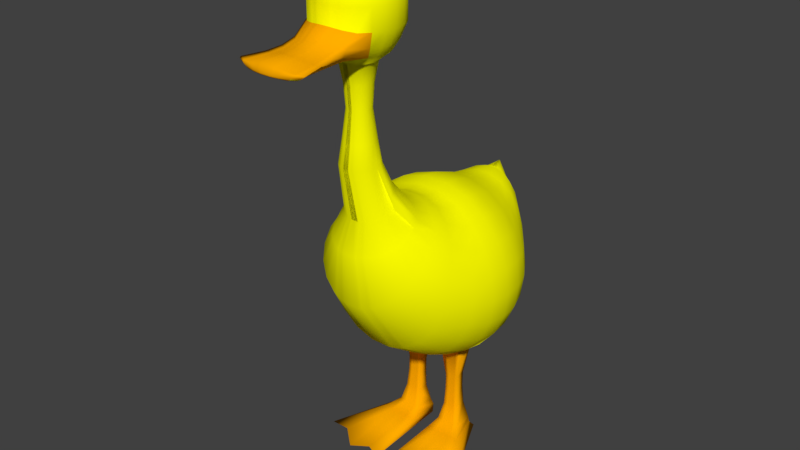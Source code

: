 # Source: duck.blend  (saved by Blender 2.77.0; exported with 4.5.12 LTS)
import bpy
from mathutils import Matrix  # noqa: F401  (used for matrix-valued properties, if any)

bpy.ops.wm.read_factory_settings(use_empty=True)
scene = bpy.context.scene
scene.name = 'Scene'

# ---- collections
col_collection_1 = bpy.data.collections.new('Collection 1'); scene.collection.children.link(col_collection_1)

# ---- materials (node trees are filled in below, after node groups)
mat_material_001 = bpy.data.materials.new('Material.001')
mat_material_001.alpha_threshold = 0.0
mat_material_001.use_transparent_shadow = False
mat_material_001.diffuse_color = (1.0, 0.9974, 0.0, 1.0)
mat_material_001.roughness = 0.5
mat_material_001.specular_intensity = 0.0
mat_material_002 = bpy.data.materials.new('Material.002')
mat_material_002.alpha_threshold = 0.0
mat_material_002.use_transparent_shadow = False
mat_material_002.diffuse_color = (1.0, 0.4115, 0.0, 1.0)
mat_material_002.roughness = 0.5
mat_material_002.specular_intensity = 0.0

# ---- material node trees

# ---- world
world_world = bpy.data.worlds.new('World'); scene.world = world_world
world_world.color = (0.05088, 0.05088, 0.05088)
world_world.use_sun_shadow = False
world_world.sun_shadow_jitter_overblur = 0.0
world_world.cycles.sampling_method = 'MANUAL'

# ---- meshes
me_sphere = bpy.data.meshes.new('Sphere')
me_sphere.from_pydata([(-0.02737, 0.9542, 0.7123), (0.04014, -0.7054, 1.209), (0.05337, -0.4688, 0.9271), (0.07669, -0.341, 0.9008), (0.09616, -0.2552, 0.8694), (0.1108, -0.1732, 0.8512), (0.1199, -0.08028, 0.8641), (0.123, 0.03543, 0.8982), (0.1199, 0.2051, 0.8793), (0.1108, 0.4152, 0.8084), (0.09616, 0.6133, 0.733), (0.07669, 0.7725, 0.7195), (0.05337, 0.885, 0.7321), (0.02737, 0.9542, 0.7123), (0.1172, -0.7264, 1.2), (0.1558, -0.4962, 0.9147), (0.2238, -0.3784, 0.8774), (0.2807, -0.2981, 0.8335), (0.3235, -0.2133, 0.8044), (0.35, -0.1092, 0.8094), (0.359, 0.02292, 0.8355), (0.35, 0.2007, 0.809), (0.3235, 0.4048, 0.7459), (0.2807, 0.5995, 0.6788), (0.2238, 0.7617, 0.6763), (0.1558, 0.8801, 0.702), (0.07989, 0.9534, 0.6969), (0.1847, -0.7667, 1.184), (0.2456, -0.5487, 0.8908), (0.3529, -0.4494, 0.8308), (0.4425, -0.3752, 0.7577), (0.5099, -0.2774, 0.702), (0.5518, -0.1474, 0.6915), (0.566, 0.01082, 0.7029), (0.5518, 0.1982, 0.6749), (0.5099, 0.3906, 0.6261), (0.4425, 0.5785, 0.5749), (0.3529, 0.7438, 0.5934), (0.2456, 0.8714, 0.6443), (0.1259, 0.9518, 0.6673), (3.315e-07, 1.044, 0.7487), (0.2373, -0.8231, 1.162), (0.3155, -0.6221, 0.8572), (0.4533, -0.5464, 0.762), (0.5684, -0.4699, 0.639), (0.655, -0.3398, 0.5427), (0.7088, -0.1753, 0.51), (0.727, 0.005988, 0.5105), (0.7088, 0.1982, 0.4932), (0.655, 0.3814, 0.4586), (0.5684, 0.5585, 0.4295), (0.4533, 0.7237, 0.4775), (0.3155, 0.8604, 0.5636), (0.1618, 0.9496, 0.6259), (0.2706, -0.891, 1.135), (0.3598, -0.7103, 0.8166), (0.517, -0.6591, 0.6727), (0.6483, -0.5604, 0.4771), (0.7471, -0.3823, 0.3346), (0.8084, -0.1893, 0.2861), (0.8292, 0.005856, 0.2811), (0.8084, 0.1982, 0.275), (0.7471, 0.3808, 0.257), (0.6483, 0.5464, 0.2546), (0.517, 0.7055, 0.338), (0.3598, 0.8485, 0.4666), (0.1845, 0.9471, 0.5761), (0.2438, -0.8281, 0.9934), (0.375, -0.8063, 0.7722), (0.5388, -0.7758, 0.5669), (0.6757, -0.628, 0.2809), (0.7787, -0.4094, 0.1023), (0.8426, -0.1898, 0.04487), (0.8642, 0.005856, 0.03764), (0.8426, 0.1982, 0.03764), (0.7787, 0.3808, 0.03764), (0.6757, 0.5447, 0.06421), (0.5388, 0.692, 0.1862), (0.375, 0.8372, 0.3609), (0.1923, 0.9444, 0.5219), (0.2339, -0.8919, 0.9681), (0.3598, -0.9021, 0.7275), (0.517, -0.8846, 0.4511), (0.6483, -0.6722, 0.07231), (0.7471, -0.4149, -0.1277), (0.8084, -0.1889, -0.192), (0.8292, 0.005856, -0.2058), (0.8084, 0.1982, -0.1997), (0.7471, 0.3808, -0.1817), (0.6483, 0.5447, -0.1262), (0.517, 0.6843, 0.03436), (0.3598, 0.8273, 0.2553), (0.1845, 0.9418, 0.4677), (0.2051, -0.9506, 0.9449), (0.3155, -0.99, 0.6861), (0.4533, -0.9763, 0.3348), (0.5684, -0.7083, -0.1221), (0.655, -0.4098, -0.3323), (0.7088, -0.187, -0.4076), (0.727, 0.005856, -0.4296), (0.7088, 0.1982, -0.4179), (0.655, 0.3808, -0.3833), (0.5684, 0.5447, -0.3011), (0.4533, 0.6816, -0.1052), (0.3155, 0.8193, 0.1582), (0.1618, 0.9395, 0.418), (0.1596, -0.9993, 0.9256), (0.2456, -1.063, 0.6516), (0.3529, -1.046, 0.2311), (0.4425, -0.7302, -0.2833), (0.5099, -0.408, -0.5015), (0.5518, -0.1865, -0.5883), (0.566, 0.005856, -0.6155), (0.5518, 0.1982, -0.5991), (0.5099, 0.3808, -0.5508), (0.4425, 0.5447, -0.4464), (0.3529, 0.6815, -0.2211), (0.2456, 0.8134, 0.07753), (0.1259, 0.9376, 0.3766), (0.1013, -1.034, 0.9117), (0.1558, -1.115, 0.6269), (0.2238, -1.092, 0.1529), (0.2807, -0.7403, -0.399), (0.3235, -0.4077, -0.6229), (0.35, -0.1865, -0.718), (0.359, 0.005856, -0.7485), (0.35, 0.1982, -0.7288), (0.3235, 0.3808, -0.6706), (0.2807, 0.5447, -0.5504), (0.2238, 0.6815, -0.304), (0.1558, 0.8095, 0.01983), (0.07989, 0.9362, 0.347), (0.03469, -1.052, 0.9045), (0.05337, -1.142, 0.6139), (0.07669, -1.115, 0.1109), (0.09616, -0.7439, -0.4591), (0.1108, -0.4071, -0.6858), (0.1199, -0.1865, -0.7856), (0.123, 0.005856, -0.8178), (0.1199, 0.1982, -0.7963), (0.1108, 0.3808, -0.7331), (0.09616, 0.5447, -0.6046), (0.07669, 0.6815, -0.3472), (0.05337, 0.8076, -0.01024), (0.02737, 0.9355, 0.3316), (-0.03469, -1.052, 0.9045), (-0.02737, 0.9355, 0.3316), (-0.0262, -0.7877, 1.399), (0.0262, -0.7877, 1.399), (0.07648, -0.8023, 1.399), (0.1206, -0.8302, 1.399), (0.1549, -0.8692, 1.399), (0.1766, -0.9162, 1.399), (0.1841, -0.9673, 1.399), (0.1766, -1.018, 1.399), (0.1549, -1.065, 1.399), (0.1206, -1.104, 1.399), (0.07648, -1.132, 1.399), (0.0262, -1.147, 1.399), (-0.0262, -1.147, 1.399), (-0.02135, -0.8214, 1.608), (0.02135, -0.8214, 1.608), (0.06231, -0.8332, 1.608), (0.09822, -0.856, 1.608), (0.1262, -0.8878, 1.608), (0.1439, -0.926, 1.608), (0.15, -0.9677, 1.608), (0.1439, -1.009, 1.608), (0.1262, -1.048, 1.608), (0.09822, -1.079, 1.608), (0.06231, -1.102, 1.608), (0.02135, -1.114, 1.608), (-0.02135, -1.114, 1.608), (-0.0159, -0.859, 1.889), (0.0159, -0.859, 1.889), (0.04641, -0.8678, 1.889), (0.07317, -0.8848, 1.889), (0.09399, -0.9085, 1.889), (0.1072, -0.937, 1.889), (0.1117, -0.968, 1.889), (0.1072, -0.999, 1.889), (0.09399, -1.028, 1.889), (0.07317, -1.051, 1.889), (0.04641, -1.068, 1.889), (0.0159, -1.077, 1.889), (-0.0159, -1.077, 1.889), (-0.01823, -0.8434, 2.106), (0.01823, -0.8434, 2.106), (0.05321, -0.8535, 2.106), (0.08389, -0.873, 2.106), (0.1078, -0.9001, 2.106), (0.1229, -0.9328, 2.106), (0.1281, -0.9684, 2.106), (0.1229, -1.004, 2.106), (0.1078, -1.037, 2.106), (0.08389, -1.064, 2.106), (0.05321, -1.083, 2.106), (0.01823, -1.093, 2.106), (-0.01823, -1.093, 2.106), (-0.02352, -0.8073, 2.291), (0.02352, -0.8073, 2.291), (0.06866, -0.8203, 2.291), (0.1082, -0.8454, 2.291), (0.1391, -0.8805, 2.291), (0.1586, -0.9226, 2.291), (0.1653, -0.9685, 2.291), (0.1586, -1.014, 2.291), (0.1391, -1.057, 2.291), (0.1082, -1.092, 2.291), (0.06866, -1.117, 2.291), (0.02352, -1.13, 2.291), (-0.02352, -1.13, 2.291), (0.0393, -0.6991, 2.38), (0.1147, -0.721, 2.38), (0.1808, -0.7629, 2.38), (0.2323, -0.8214, 2.379), (0.2649, -0.8919, 2.379), (0.2761, -0.9685, 2.379), (0.2649, -1.045, 2.379), (0.2323, -1.116, 2.379), (0.1808, -1.174, 2.379), (0.1147, -1.216, 2.379), (0.0393, -1.238, 2.379), (0.04726, -0.6446, 2.468), (0.138, -0.6709, 2.468), (0.2175, -0.7212, 2.468), (0.2794, -0.7916, 2.468), (0.3186, -0.8764, 2.468), (0.3321, -0.9686, 2.468), (0.3186, -1.061, 2.468), (0.2794, -1.146, 2.468), (-0.03144, -1.556, 2.398), (0.03144, -1.556, 2.398), (0.09178, -1.547, 2.398), (0.1859, -1.508, 2.398), (0.1447, -1.531, 2.398), (0.0558, -0.5864, 2.613), (0.1629, -0.6174, 2.613), (0.2568, -0.6768, 2.612), (0.3298, -0.7599, 2.612), (0.3762, -0.86, 2.612), (0.3921, -0.9689, 2.612), (0.3762, -1.078, 2.612), (0.3298, -1.178, 2.612), (0.2568, -1.261, 2.612), (0.1629, -1.32, 2.629), (0.0558, -1.351, 2.645), (0.0558, -0.5866, 2.806), (0.1629, -0.6176, 2.806), (0.2568, -0.677, 2.806), (0.3298, -0.7601, 2.805), (0.3762, -0.8602, 2.805), (0.3921, -0.9691, 2.805), (0.3762, -1.078, 2.805), (0.3298, -1.178, 2.805), (0.2568, -1.261, 2.805), (0.1629, -1.321, 2.805), (0.0558, -1.352, 2.805), (0.04994, -0.6269, 2.926), (0.1458, -0.6546, 2.926), (0.2298, -0.7079, 2.926), (0.2952, -0.7823, 2.926), (0.3367, -0.8718, 2.926), (0.3509, -0.9692, 2.926), (0.3367, -1.067, 2.926), (0.2952, -1.156, 2.926), (0.2298, -1.231, 2.926), (0.1458, -1.284, 2.925), (0.04994, -1.312, 2.925), (2.89e-07, -0.9698, 3.087), (-0.02843, -0.7746, 3.03), (0.02843, -0.7746, 3.03), (0.08299, -0.7904, 3.03), (0.1308, -0.8207, 3.03), (0.1681, -0.8631, 3.03), (0.1917, -0.914, 3.03), (0.1998, -0.9695, 3.03), (0.1917, -1.025, 3.03), (0.1681, -1.076, 3.03), (0.1308, -1.118, 3.03), (0.08299, -1.149, 3.03), (0.02843, -1.164, 3.03), (-0.02843, -1.164, 3.03), (0.1447, -1.391, 2.402), (0.1859, -1.355, 2.402), (0.09178, -1.417, 2.402), (0.03144, -1.43, 2.402), (-0.03144, -1.43, 2.402), (0.2235, -1.373, 2.446), (-0.03385, -1.676, 2.4), (0.03386, -1.676, 2.4), (0.09882, -1.675, 2.4), (0.2001, -1.675, 2.4), (0.1558, -1.675, 2.4), (0.2639, -1.393, 2.519), (0.04465, -1.5, 2.552), (0.1303, -1.481, 2.536), (0.2054, -1.444, 2.519), (0.2235, -1.52, 2.432), (0.2639, -1.532, 2.487), (0.04465, -1.6, 2.52), (0.1303, -1.588, 2.504), (0.2054, -1.565, 2.487), (0.2407, -1.675, 2.434), (0.2842, -1.675, 2.474), (0.04807, -1.716, 2.507), (0.1403, -1.705, 2.491), (0.2212, -1.687, 2.474), (0.292, -1.9, 2.434), (0.0494, -1.967, 2.434), (0.1442, -1.956, 2.434), (0.2273, -1.938, 2.434), (0.3378, -1.88, 2.472), (0.3158, -1.9, 2.451), (0.3343, -1.894, 2.465), (0.05741, -1.946, 2.504), (0.05326, -1.967, 2.45), (0.05658, -1.961, 2.465), (0.1674, -1.935, 2.488), (0.1555, -1.956, 2.45), (0.1651, -1.95, 2.465), (0.2635, -1.918, 2.471), (0.2454, -1.938, 2.451), (0.2602, -1.932, 2.465), (0.04624, -1.967, 2.426), (0.04064, -1.931, 2.411), (0.04246, -1.962, 2.416), (0.1348, -1.955, 2.426), (0.1186, -1.92, 2.411), (0.1239, -1.951, 2.416), (0.2698, -1.899, 2.424), (0.2395, -1.886, 2.411), (0.2497, -1.895, 2.415), (0.2114, -1.938, 2.425), (0.1867, -1.903, 2.411), (0.1949, -1.934, 2.415), (0.566, 0.005856, -0.6155), (0.5518, 0.1982, -0.5991), (0.359, 0.005856, -0.7485), (0.35, 0.1982, -0.7288), (0.359, -0.01308, -1.648), (0.35, 0.1792, -1.647), (0.123, -0.01308, -1.65), (0.1199, 0.1792, -1.649), (0.2987, 0.04577, -1.125), (0.2987, 0.0426, -1.272), (0.2934, 0.1393, -1.262), (0.2934, 0.1425, -1.115), (0.1588, 0.1425, -1.149), (0.1588, 0.1393, -1.296), (0.1606, 0.0426, -1.307), (0.1606, 0.04577, -1.16), (0.3114, 0.02793, -1.461), (0.1564, 0.1461, -1.472), (0.3055, 0.1461, -1.457), (0.1584, 0.02793, -1.476), (3.837e-07, -1.142, 0.6139), (3.278e-07, -1.052, 0.9045), (4.247e-07, 0.5447, -0.6046), (4.619e-07, 0.3808, -0.7331), (4.545e-07, -1.115, 0.1109), (3.278e-07, 0.6815, -0.3472), (4.247e-07, -0.7439, -0.4591), (3.502e-07, 0.8076, -0.01024), (4.619e-07, -0.4071, -0.6858), (3.055e-07, 0.9355, 0.3316), (3.949e-07, -0.1865, -0.7856), (3.502e-07, 0.005856, -0.8178), (3.427e-07, 0.1982, -0.7963), (2.999e-07, -1.147, 1.399), (2.962e-07, -1.114, 1.608), (2.962e-07, -1.077, 1.889), (2.962e-07, -1.093, 2.106), (3.017e-07, -1.13, 2.291), (3.129e-07, -1.238, 2.379), (3.129e-07, -1.351, 2.645), (3.129e-07, -1.352, 2.805), (3.129e-07, -1.312, 2.925), (3.055e-07, -1.164, 3.03), (3.017e-07, -1.43, 2.402), (3.092e-07, -1.5, 2.552), (3.055e-07, -1.556, 2.398), (3.129e-07, -1.6, 2.52), (3.092e-07, -1.676, 2.4), (3.092e-07, -1.716, 2.507), (3.129e-07, -1.967, 2.434), (3.129e-07, -1.946, 2.504), (3.092e-07, -1.961, 2.465), (3.017e-07, -1.967, 2.45), (3.204e-07, -1.967, 2.426), (3.129e-07, -1.962, 2.416), (3.166e-07, -1.931, 2.411), (2.757e-07, -0.341, 0.9008), (3.055e-07, -0.4688, 0.9271), (3.278e-07, 0.7725, 0.7195), (3.055e-07, 0.6133, 0.733), (3.129e-07, -0.2552, 0.8694), (3.017e-07, 0.885, 0.7321), (2.906e-07, -0.1732, 0.8512), (3.427e-07, 0.9542, 0.7123), (3.204e-07, -0.08028, 0.8641), (4.172e-07, 0.03543, 0.8982), (3.8e-07, 0.2051, 0.8793), (3.278e-07, -0.7054, 1.209), (2.906e-07, 0.4152, 0.8084), (3.055e-07, -0.7877, 1.399), (3.017e-07, -0.8214, 1.608), (2.999e-07, -0.859, 1.889), (2.999e-07, -0.8434, 2.106), (3.055e-07, -0.8073, 2.291), (3.166e-07, -0.6991, 2.38), (3.204e-07, -0.6446, 2.468), (3.204e-07, -0.5864, 2.613), (3.204e-07, -0.5866, 2.806), (3.166e-07, -0.6269, 2.926), (3.092e-07, -0.7746, 3.03), (0.4462, -0.1453, -1.695), (0.3553, 0.1861, -1.701), (0.09379, -0.138, -1.699), (0.0942, 0.1849, -1.697), (0.7552, -0.5991, -1.787), (0.3619, 0.2577, -1.783), (0.0529, -0.7502, -1.775), (0.093, 0.173, -1.788), (0.164, 0.3808, -0.7175), (0.2171, 0.3808, -0.7019), (0.2703, 0.3808, -0.6863), (0.2925, 0.1982, -0.7457), (0.235, 0.1982, -0.7626), (0.1774, 0.1982, -0.7795), (0.07897, -1.136, 0.6172), (0.1046, -1.129, 0.6204), (0.1302, -1.122, 0.6236), (0.08463, -1.039, 0.9099), (0.06798, -1.043, 0.9081), (0.05134, -1.048, 0.9063), (0.1423, 0.5447, -0.5911), (0.1884, 0.5447, -0.5775), (0.2346, 0.5447, -0.564), (0.1135, -1.109, 0.1214), (0.1503, -1.103, 0.1319), (0.1871, -1.098, 0.1424), (0.1135, 0.6815, -0.3364), (0.1503, 0.6815, -0.3256), (0.1871, 0.6815, -0.3148), (0.1423, -0.743, -0.4441), (0.1884, -0.7421, -0.4291), (0.2346, -0.7412, -0.414), (0.07897, 0.8081, -0.002724), (0.1046, 0.8086, 0.004793), (0.1302, 0.809, 0.01231), (0.164, -0.4072, -0.6701), (0.2171, -0.4074, -0.6544), (0.2703, -0.4075, -0.6386), (0.0405, 0.9357, 0.3354), (0.05363, 0.9359, 0.3393), (0.06676, 0.9361, 0.3431), (0.1774, -0.1865, -0.7687), (0.235, -0.1865, -0.7518), (0.2925, -0.1865, -0.7349), (0.182, 0.005856, -0.8005), (0.241, 0.005856, -0.7831), (0.3, 0.005856, -0.7658), (0.06391, -1.136, 1.399), (0.05134, -1.14, 1.399), (0.03877, -1.143, 1.399), (0.05207, -1.105, 1.608), (0.04183, -1.108, 1.608), (0.03159, -1.111, 1.608), (0.03879, -1.07, 1.889), (0.03116, -1.073, 1.889), (0.02353, -1.075, 1.889), (0.04447, -1.086, 2.106), (0.03572, -1.088, 2.106), (0.02698, -1.091, 2.106), (0.05738, -1.12, 2.291), (0.04609, -1.123, 2.291), (0.03481, -1.127, 2.291), (0.09586, -1.222, 2.379), (0.077, -1.227, 2.379), (0.05815, -1.232, 2.379), (0.1361, -1.328, 2.633), (0.1093, -1.336, 2.637), (0.08257, -1.344, 2.641), (0.1361, -1.328, 2.805), (0.1093, -1.336, 2.805), (0.08257, -1.344, 2.805), (0.1218, -1.291, 2.925), (0.09785, -1.298, 2.925), (0.07389, -1.305, 2.925), (0.06935, -1.153, 3.03), (0.05571, -1.157, 3.03), (0.04207, -1.16, 3.03), (0.0767, -1.42, 2.402), (0.06161, -1.423, 2.402), (0.04653, -1.427, 2.402), (0.1089, -1.486, 2.54), (0.08748, -1.49, 2.544), (0.06606, -1.495, 2.548), (0.0767, -1.549, 2.398), (0.06161, -1.552, 2.398), (0.04653, -1.554, 2.398), (0.1089, -1.591, 2.508), (0.08748, -1.594, 2.512), (0.06606, -1.597, 2.516), (0.08258, -1.675, 2.4), (0.06634, -1.675, 2.4), (0.0501, -1.676, 2.4), (0.1173, -1.708, 2.495), (0.0942, -1.711, 2.499), (0.07113, -1.713, 2.503), (0.1205, -1.958, 2.434), (0.0968, -1.961, 2.434), (0.0731, -1.964, 2.434), (0.1399, -1.938, 2.492), (0.1124, -1.941, 2.496), (0.08492, -1.943, 2.5), (0.08371, -1.958, 2.465), (0.1108, -1.955, 2.465), (0.138, -1.953, 2.465), (0.07883, -1.964, 2.45), (0.1044, -1.961, 2.45), (0.13, -1.959, 2.45), (0.1127, -1.958, 2.426), (0.09052, -1.961, 2.426), (0.06838, -1.964, 2.426), (0.06282, -1.96, 2.416), (0.08317, -1.957, 2.416), (0.1035, -1.954, 2.416), (0.06012, -1.929, 2.411), (0.0796, -1.926, 2.411), (0.09908, -1.923, 2.411), (0.2925, 0.1792, -1.648), (0.235, 0.1792, -1.648), (0.1774, 0.1792, -1.649), (0.182, -0.01308, -1.65), (0.241, -0.01308, -1.649), (0.3, -0.01308, -1.648), (0.1951, 0.04577, -1.151), (0.2297, 0.04577, -1.143), (0.2642, 0.04577, -1.134), (0.1951, 0.0426, -1.298), (0.2297, 0.0426, -1.289), (0.2642, 0.0426, -1.281), (0.2598, 0.1425, -1.124), (0.2261, 0.1425, -1.132), (0.1925, 0.1425, -1.141), (0.2598, 0.1393, -1.27), (0.2261, 0.1393, -1.279), (0.1925, 0.1393, -1.287), (0.1967, 0.02793, -1.472), (0.2349, 0.02793, -1.469), (0.2731, 0.02793, -1.465), (0.2683, 0.1461, -1.46), (0.231, 0.1461, -1.464), (0.1937, 0.1461, -1.468), (0.3028, 0.1849, -1.695), (0.2332, 0.1849, -1.696), (0.1637, 0.1849, -1.696), (0.1819, -0.1399, -1.698), (0.27, -0.1417, -1.697), (0.3581, -0.1435, -1.696), (0.2963, 0.2377, -1.789), (0.2285, 0.2161, -1.788), (0.1608, 0.1946, -1.788), (0.224, -0.663, -1.796), (0.4037, -0.7423, -1.825), (0.5782, -0.5915, -1.79)], [], [(14, 1, 148, 149), (67, 54, 152, 153), (392, 393, 2, 3), (394, 395, 10, 11), (396, 392, 3, 4), (397, 394, 11, 12), (398, 396, 4, 5), (399, 397, 12, 13), (400, 398, 5, 6), (40, 0, 399, 13), (401, 400, 6, 7), (402, 401, 7, 8), (404, 402, 8, 9), (393, 403, 1, 2), (395, 404, 9, 10), (11, 10, 23, 24), (4, 3, 16, 17), (12, 11, 24, 25), (5, 4, 17, 18), (13, 12, 25, 26), (6, 5, 18, 19), (40, 13, 26), (7, 6, 19, 20), (8, 7, 20, 21), (119, 106, 156, 157), (9, 8, 21, 22), (2, 1, 14, 15), (10, 9, 22, 23), (3, 2, 15, 16), (17, 16, 29, 30), (25, 24, 37, 38), (18, 17, 30, 31), (26, 25, 38, 39), (19, 18, 31, 32), (40, 26, 39), (20, 19, 32, 33), (21, 20, 33, 34), (22, 21, 34, 35), (15, 14, 27, 28), (23, 22, 35, 36), (16, 15, 28, 29), (24, 23, 36, 37), (38, 37, 51, 52), (31, 30, 44, 45), (39, 38, 52, 53), (32, 31, 45, 46), (40, 39, 53), (33, 32, 46, 47), (34, 33, 47, 48), (35, 34, 48, 49), (28, 27, 41, 42), (36, 35, 49, 50), (29, 28, 42, 43), (37, 36, 50, 51), (30, 29, 43, 44), (53, 52, 65, 66), (46, 45, 58, 59), (40, 53, 66), (47, 46, 59, 60), (48, 47, 60, 61), (54, 41, 151, 152), (49, 48, 61, 62), (42, 41, 54, 55), (50, 49, 62, 63), (43, 42, 55, 56), (51, 50, 63, 64), (44, 43, 56, 57), (52, 51, 64, 65), (45, 44, 57, 58), (59, 58, 71, 72), (40, 66, 79), (60, 59, 72, 73), (61, 60, 73, 74), (106, 93, 155, 156), (62, 61, 74, 75), (55, 54, 67, 68), (63, 62, 75, 76), (56, 55, 68, 69), (64, 63, 76, 77), (57, 56, 69, 70), (65, 64, 77, 78), (58, 57, 70, 71), (66, 65, 78, 79), (40, 79, 92), (73, 72, 85, 86), (74, 73, 86, 87), (357, 132, 158, 369), (75, 74, 87, 88), (68, 67, 80, 81), (76, 75, 88, 89), (69, 68, 81, 82), (77, 76, 89, 90), (70, 69, 82, 83), (78, 77, 90, 91), (71, 70, 83, 84), (79, 78, 91, 92), (72, 71, 84, 85), (86, 85, 98, 99), (87, 86, 99, 100), (88, 87, 100, 101), (81, 80, 93, 94), (89, 88, 101, 102), (82, 81, 94, 95), (90, 89, 102, 103), (83, 82, 95, 96), (91, 90, 103, 104), (84, 83, 96, 97), (92, 91, 104, 105), (85, 84, 97, 98), (40, 92, 105), (100, 99, 112, 113), (41, 27, 150, 151), (101, 100, 113, 114), (94, 93, 106, 107), (102, 101, 114, 115), (95, 94, 107, 108), (103, 102, 115, 116), (96, 95, 108, 109), (104, 103, 116, 117), (97, 96, 109, 110), (105, 104, 117, 118), (98, 97, 110, 111), (40, 105, 118), (99, 98, 111, 112), (433, 119, 157, 463), (114, 113, 126, 127), (107, 106, 119, 120), (115, 114, 127, 128), (108, 107, 120, 121), (116, 115, 128, 129), (109, 108, 121, 122), (117, 116, 129, 130), (110, 109, 122, 123), (118, 117, 130, 131), (111, 110, 123, 124), (40, 118, 131), (112, 111, 124, 125), (424, 429, 139, 140), (430, 435, 132, 133), (436, 424, 140, 141), (439, 430, 133, 134), (442, 436, 141, 142), (445, 439, 134, 135), (448, 442, 142, 143), (451, 445, 135, 136), (454, 448, 143, 144), (457, 451, 136, 137), (40, 131, 456, 455, 454, 144), (460, 457, 137, 138), (40, 144, 365, 146), (93, 80, 154, 155), (27, 14, 149, 150), (80, 67, 153, 154), (154, 153, 166, 167), (153, 152, 165, 166), (152, 151, 164, 165), (369, 158, 171, 370), (151, 150, 163, 164), (463, 157, 170, 466), (150, 149, 162, 163), (157, 156, 169, 170), (149, 148, 161, 162), (156, 155, 168, 169), (405, 147, 160, 406), (155, 154, 167, 168), (167, 166, 179, 180), (166, 165, 178, 179), (165, 164, 177, 178), (370, 171, 184, 371), (164, 163, 176, 177), (466, 170, 183, 469), (163, 162, 175, 176), (170, 169, 182, 183), (162, 161, 174, 175), (169, 168, 181, 182), (406, 160, 173, 407), (168, 167, 180, 181), (181, 180, 193, 194), (180, 179, 192, 193), (179, 178, 191, 192), (178, 177, 190, 191), (371, 184, 197, 372), (177, 176, 189, 190), (469, 183, 196, 472), (176, 175, 188, 189), (183, 182, 195, 196), (175, 174, 187, 188), (182, 181, 194, 195), (407, 173, 186, 408), (408, 186, 199, 409), (194, 193, 206, 207), (193, 192, 205, 206), (192, 191, 204, 205), (191, 190, 203, 204), (372, 197, 210, 373), (190, 189, 202, 203), (472, 196, 209, 475), (189, 188, 201, 202), (196, 195, 208, 209), (188, 187, 200, 201), (195, 194, 207, 208), (207, 206, 218, 219), (206, 205, 217, 218), (205, 204, 216, 217), (204, 203, 215, 216), (373, 210, 222, 374), (203, 202, 214, 215), (475, 209, 221, 478), (202, 201, 213, 214), (209, 208, 220, 221), (201, 200, 212, 213), (208, 207, 219, 220), (219, 218, 229, 230), (218, 217, 228, 229), (217, 216, 227, 228), (230, 243, 294, 288), (216, 215, 226, 227), (215, 214, 225, 226), (374, 222, 286, 379), (214, 213, 224, 225), (213, 212, 223, 224), (224, 223, 236, 237), (478, 221, 285, 493), (483, 246, 295, 498), (230, 229, 242, 243), (229, 228, 241, 242), (221, 220, 283, 285), (228, 227, 240, 241), (244, 245, 296, 297), (227, 226, 239, 240), (220, 219, 284, 283), (226, 225, 238, 239), (225, 224, 237, 238), (245, 244, 255, 256), (237, 236, 247, 248), (244, 243, 254, 255), (243, 242, 253, 254), (242, 241, 252, 253), (241, 240, 251, 252), (240, 239, 250, 251), (375, 246, 257, 376), (239, 238, 249, 250), (481, 245, 256, 484), (238, 237, 248, 249), (249, 248, 259, 260), (256, 255, 266, 267), (248, 247, 258, 259), (255, 254, 265, 266), (254, 253, 264, 265), (253, 252, 263, 264), (252, 251, 262, 263), (251, 250, 261, 262), (376, 257, 268, 377), (250, 249, 260, 261), (484, 256, 267, 487), (260, 259, 272, 273), (267, 266, 279, 280), (259, 258, 271, 272), (266, 265, 278, 279), (265, 264, 277, 278), (264, 263, 276, 277), (263, 262, 275, 276), (262, 261, 274, 275), (377, 268, 281, 378), (261, 260, 273, 274), (487, 267, 280, 490), (281, 492, 491, 490, 280, 269), (273, 272, 269), (280, 279, 269), (272, 271, 269), (279, 278, 269), (271, 415, 270, 269), (278, 277, 269), (277, 276, 269), (276, 275, 269), (275, 274, 269), (282, 378, 281, 269), (274, 273, 269), (379, 286, 232, 381), (498, 295, 300, 504), (493, 285, 233, 499), (297, 296, 301, 302), (285, 283, 235, 233), (288, 294, 299, 298), (294, 297, 302, 299), (283, 284, 234, 235), (219, 230, 288, 284), (243, 244, 297, 294), (234, 298, 303, 292), (381, 232, 290, 383), (504, 300, 305, 510), (499, 233, 291, 505), (302, 301, 306, 307), (233, 235, 293, 291), (298, 299, 304, 303), (299, 302, 307, 304), (284, 288, 298, 234), (304, 307, 321, 312), (333, 330, 308, 311), (385, 309, 316, 388), (511, 310, 319, 522), (389, 324, 309, 385), (292, 303, 308, 330, 332, 331), (310, 311, 322, 319), (523, 327, 310, 511), (327, 333, 311, 310), (235, 234, 292, 293), (383, 290, 325, 391), (505, 291, 328, 531), (291, 293, 334, 328), (293, 292, 331, 334), (510, 305, 315, 516), (307, 306, 318, 321), (303, 304, 312, 314, 313, 308), (311, 308, 313, 322), (322, 313, 314, 323), (323, 314, 312, 321), (319, 322, 323, 320), (320, 323, 321, 318), (516, 315, 317, 517), (517, 317, 316, 520), (334, 331, 332, 335), (335, 332, 330, 333), (328, 334, 335, 329), (329, 335, 333, 327), (525, 324, 326, 526), (526, 326, 325, 529), (337, 336, 338, 339), (125, 126, 339, 338), (112, 125, 338, 336), (113, 112, 336, 337), (126, 113, 337, 339), (535, 342, 418, 559), (354, 352, 340, 341), (355, 353, 343, 342), (553, 354, 341, 532), (550, 355, 342, 535), (460, 138, 351, 538), (538, 351, 350, 541), (427, 126, 347, 544), (544, 347, 346, 547), (138, 139, 348, 351), (351, 348, 349, 350), (126, 125, 344, 347), (347, 344, 345, 346), (541, 350, 355, 550), (547, 346, 354, 553), (350, 349, 353, 355), (346, 345, 352, 354), (326, 390, 391, 325), (324, 389, 390, 326), (317, 387, 388, 316), (315, 386, 387, 317), (305, 384, 386, 315), (231, 381, 383, 289), (300, 382, 384, 305), (287, 379, 381, 231), (295, 380, 382, 300), (246, 375, 380, 295), (198, 372, 373, 211), (185, 371, 372, 198), (172, 370, 371, 185), (159, 369, 370, 172), (140, 139, 368, 359), (139, 138, 367, 368), (138, 137, 366, 367), (137, 136, 364, 366), (144, 143, 363, 365), (136, 135, 362, 364), (143, 142, 361, 363), (135, 134, 360, 362), (142, 141, 358, 361), (134, 133, 356, 360), (141, 140, 359, 358), (133, 132, 357, 356), (145, 357, 369, 159), (258, 414, 415, 271), (247, 413, 414, 258), (236, 412, 413, 247), (223, 411, 412, 236), (212, 410, 411, 223), (200, 409, 410, 212), (187, 408, 409, 200), (174, 407, 408, 187), (161, 406, 407, 174), (148, 405, 406, 161), (1, 403, 405, 148), (559, 418, 422, 565), (342, 343, 419, 418), (532, 341, 417, 556), (341, 340, 416, 417), (564, 565, 422, 423), (418, 419, 423, 422), (556, 417, 421, 562), (417, 416, 420, 421), (419, 558, 564, 423), (558, 557, 563, 564), (557, 556, 562, 563), (421, 420, 567, 562), (562, 567, 566, 563), (563, 566, 565, 564), (343, 534, 558, 419), (534, 533, 557, 558), (533, 532, 556, 557), (416, 561, 567, 420), (561, 560, 566, 567), (560, 559, 565, 566), (349, 549, 555, 353), (549, 548, 554, 555), (548, 547, 553, 554), (345, 543, 552, 352), (543, 542, 551, 552), (542, 541, 550, 551), (348, 546, 549, 349), (546, 545, 548, 549), (545, 544, 547, 548), (139, 429, 546, 348), (429, 428, 545, 546), (428, 427, 544, 545), (344, 540, 543, 345), (540, 539, 542, 543), (539, 538, 541, 542), (125, 462, 540, 344), (462, 461, 539, 540), (461, 460, 538, 539), (352, 552, 537, 340), (552, 551, 536, 537), (551, 550, 535, 536), (353, 555, 534, 343), (555, 554, 533, 534), (554, 553, 532, 533), (340, 537, 561, 416), (537, 536, 560, 561), (536, 535, 559, 560), (329, 528, 531, 328), (528, 527, 530, 531), (527, 526, 529, 530), (327, 523, 528, 329), (523, 524, 527, 528), (524, 525, 526, 527), (320, 519, 522, 319), (519, 518, 521, 522), (518, 517, 520, 521), (318, 514, 519, 320), (514, 515, 518, 519), (515, 516, 517, 518), (306, 508, 514, 318), (508, 509, 515, 514), (509, 510, 516, 515), (290, 507, 529, 325), (507, 506, 530, 529), (506, 505, 531, 530), (324, 525, 513, 309), (525, 524, 512, 513), (524, 523, 511, 512), (309, 513, 520, 316), (513, 512, 521, 520), (512, 511, 522, 521), (232, 501, 507, 290), (501, 500, 506, 507), (500, 499, 505, 506), (301, 502, 508, 306), (502, 503, 509, 508), (503, 504, 510, 509), (286, 495, 501, 232), (495, 494, 500, 501), (494, 493, 499, 500), (296, 496, 502, 301), (496, 497, 503, 502), (497, 498, 504, 503), (268, 489, 492, 281), (489, 488, 491, 492), (488, 487, 490, 491), (257, 486, 489, 268), (486, 485, 488, 489), (485, 484, 487, 488), (246, 483, 486, 257), (483, 482, 485, 486), (482, 481, 484, 485), (245, 481, 496, 296), (481, 482, 497, 496), (482, 483, 498, 497), (222, 480, 495, 286), (480, 479, 494, 495), (479, 478, 493, 494), (210, 477, 480, 222), (477, 476, 479, 480), (476, 475, 478, 479), (197, 474, 477, 210), (474, 473, 476, 477), (473, 472, 475, 476), (184, 471, 474, 197), (471, 470, 473, 474), (470, 469, 472, 473), (171, 468, 471, 184), (468, 467, 470, 471), (467, 466, 469, 470), (158, 465, 468, 171), (465, 464, 467, 468), (464, 463, 466, 467), (125, 124, 459, 462), (462, 459, 458, 461), (461, 458, 457, 460), (124, 123, 453, 459), (459, 453, 452, 458), (458, 452, 451, 457), (131, 130, 450, 456), (456, 450, 449, 455), (455, 449, 448, 454), (123, 122, 447, 453), (453, 447, 446, 452), (452, 446, 445, 451), (130, 129, 444, 450), (450, 444, 443, 449), (449, 443, 442, 448), (122, 121, 441, 447), (447, 441, 440, 446), (446, 440, 439, 445), (129, 128, 438, 444), (444, 438, 437, 443), (443, 437, 436, 442), (121, 120, 432, 441), (441, 432, 431, 440), (440, 431, 430, 439), (128, 127, 426, 438), (438, 426, 425, 437), (437, 425, 424, 436), (120, 119, 433, 432), (432, 433, 434, 431), (431, 434, 435, 430), (127, 126, 427, 426), (426, 427, 428, 425), (425, 428, 429, 424), (132, 435, 465, 158), (435, 434, 464, 465), (434, 433, 463, 464)])
me_sphere.polygons.foreach_set('use_smooth', [True] * 536)
me_sphere.polygons.foreach_set('material_index', [0, 0, 0, 0, 0, 0, 0, 0, 0, 0, 0, 0, 0, 0, 0, 0, 0, 0, 0, 0, 0, 0, 0, 0, 0, 0, 0, 0, 0, 0, 0, 0, 0, 0, 0, 0, 0, 0, 0, 0, 0, 0, 0, 0, 0, 0, 0, 0, 0, 0, 0, 0, 0, 0, 0, 0, 0, 0, 0, 0, 0, 0, 0, 0, 0, 0, 0, 0, 0, 0, 0, 0, 0, 0, 0, 0, 0, 0, 0, 0, 0, 0, 0, 0, 0, 0, 0, 0, 0, 0, 0, 0, 0, 0, 0, 0, 0, 0, 0, 0, 0, 0, 0, 0, 0, 0, 0, 0, 0, 0, 0, 0, 0, 0, 0, 0, 0, 0, 0, 0, 0, 0, 0, 0, 0, 0, 0, 0, 0, 0, 0, 0, 0, 0, 0, 0, 0, 0, 0, 0, 0, 0, 0, 0, 0, 0, 0, 0, 0, 0, 0, 0, 0, 0, 0, 0, 0, 0, 0, 0, 0, 0, 0, 0, 0, 0, 0, 0, 0, 0, 0, 0, 0, 0, 0, 0, 0, 0, 0, 0, 0, 0, 0, 0, 0, 0, 0, 0, 0, 0, 0, 0, 0, 0, 0, 0, 0, 0, 0, 0, 0, 0, 0, 0, 0, 0, 0, 0, 0, 0, 0, 0, 0, 0, 0, 1, 0, 0, 1, 0, 0, 0, 1, 1, 0, 0, 1, 0, 1, 0, 1, 0, 0, 0, 0, 0, 0, 0, 0, 0, 0, 0, 0, 0, 0, 0, 0, 0, 0, 0, 0, 0, 0, 0, 0, 0, 0, 0, 0, 0, 0, 0, 0, 0, 0, 0, 0, 0, 0, 0, 0, 0, 0, 0, 0, 0, 0, 0, 1, 1, 1, 1, 1, 1, 1, 1, 1, 1, 1, 1, 1, 1, 1, 1, 1, 1, 1, 1, 0, 1, 1, 1, 1, 1, 1, 1, 1, 1, 1, 1, 1, 1, 1, 1, 1, 1, 1, 1, 1, 1, 1, 1, 1, 1, 1, 1, 1, 0, 0, 0, 0, 0, 1, 1, 1, 1, 1, 1, 1, 1, 1, 1, 1, 1, 1, 1, 1, 1, 1, 1, 1, 1, 1, 1, 1, 1, 1, 1, 1, 0, 0, 0, 0, 0, 0, 0, 0, 0, 0, 0, 0, 0, 0, 0, 0, 0, 0, 0, 0, 0, 0, 0, 0, 0, 0, 0, 0, 1, 1, 1, 1, 1, 1, 1, 1, 1, 1, 1, 1, 1, 1, 1, 1, 1, 1, 1, 1, 1, 1, 1, 1, 1, 1, 1, 1, 1, 1, 1, 1, 1, 1, 1, 1, 1, 1, 1, 1, 1, 1, 1, 1, 1, 1, 1, 1, 1, 1, 1, 1, 1, 1, 1, 1, 1, 1, 1, 1, 1, 1, 1, 1, 1, 1, 1, 1, 1, 1, 1, 1, 1, 1, 1, 1, 1, 1, 1, 1, 1, 1, 1, 0, 0, 0, 0, 0, 0, 0, 0, 0, 1, 1, 1, 1, 1, 1, 0, 0, 0, 0, 0, 0, 0, 0, 0, 0, 0, 0, 0, 0, 0, 0, 0, 0, 0, 0, 0, 0, 0, 0, 0, 0, 0, 0, 0, 0, 0, 0, 0, 0, 0, 0, 0, 0, 0, 0, 0, 0, 0, 0, 0, 0, 0, 0, 0, 0, 0])
_uv = me_sphere.uv_layers.new(name='UVMap')
_uv.uv.foreach_set('vector', [0.9324, 0.4943, 0.9512, 0.4963, 0.9526, 0.5399, 0.9404, 0.5398, 0.3861, 0.7851, 0.4013, 0.8154, 0.4014, 0.8832, 0.4012, 0.8829, 0.7474, 0.3327, 0.7482, 0.3632, 0.7358, 0.3631, 0.7295, 0.3324, 0.7419, 0.06578, 0.7422, 0.1041, 0.7197, 0.1038, 0.724, 0.06552, 0.7463, 0.3123, 0.7474, 0.3327, 0.7295, 0.3324, 0.7238, 0.312, 0.7425, 0.03847, 0.7419, 0.06578, 0.724, 0.06552, 0.7301, 0.03829, 0.7457, 0.2927, 0.7463, 0.3123, 0.7238, 0.312, 0.7198, 0.2923, 0.7418, 0.02199, 0.7425, 0.03847, 0.7301, 0.03829, 0.7355, 0.0219, 0.7463, 0.2701, 0.7457, 0.2927, 0.7198, 0.2923, 0.7183, 0.2697, 0.7434, 0.0, 0.7482, 0.02208, 0.7418, 0.02199, 0.7355, 0.0219, 0.7478, 0.2418, 0.7463, 0.2701, 0.7183, 0.2697, 0.7191, 0.2414, 0.7473, 0.201, 0.7478, 0.2418, 0.7191, 0.2414, 0.7193, 0.2006, 0.7448, 0.1511, 0.7473, 0.201, 0.7193, 0.2006, 0.719, 0.1507, 0.9665, 0.4344, 0.9606, 0.4961, 0.9512, 0.4963, 0.954, 0.4348, 0.7422, 0.1041, 0.7448, 0.1511, 0.719, 0.1507, 0.7197, 0.1038, 0.724, 0.06552, 0.7197, 0.1038, 0.6745, 0.1071, 0.6879, 0.06812, 0.7238, 0.312, 0.7295, 0.3324, 0.6941, 0.3412, 0.6792, 0.3221, 0.7301, 0.03829, 0.724, 0.06552, 0.6879, 0.06812, 0.705, 0.03946, 0.7198, 0.2923, 0.7238, 0.312, 0.6792, 0.3221, 0.6682, 0.3018, 0.7355, 0.0219, 0.7301, 0.03829, 0.705, 0.03946, 0.7226, 0.02209, 0.7183, 0.2697, 0.7198, 0.2923, 0.6682, 0.3018, 0.6624, 0.2765, 0.7434, 0.0, 0.7355, 0.0219, 0.7226, 0.02209, 0.7191, 0.2414, 0.7183, 0.2697, 0.6624, 0.2765, 0.6615, 0.2443, 0.7193, 0.2006, 0.7191, 0.2414, 0.6615, 0.2443, 0.6628, 0.2017, 0.517, 0.3344, 0.5018, 0.3324, 0.5034, 0.218, 0.5147, 0.217, 0.719, 0.1507, 0.7193, 0.2006, 0.6628, 0.2017, 0.6668, 0.1532, 0.954, 0.4348, 0.9512, 0.4963, 0.9324, 0.4943, 0.9291, 0.4317, 0.7197, 0.1038, 0.719, 0.1507, 0.6668, 0.1532, 0.6745, 0.1071, 0.7295, 0.3324, 0.7358, 0.3631, 0.7113, 0.3695, 0.6941, 0.3412, 0.6792, 0.3221, 0.6941, 0.3412, 0.6621, 0.3584, 0.6384, 0.341, 0.705, 0.03946, 0.6879, 0.06812, 0.6545, 0.07292, 0.6817, 0.04191, 0.6682, 0.3018, 0.6792, 0.3221, 0.6384, 0.341, 0.6206, 0.3178, 0.7226, 0.02209, 0.705, 0.03946, 0.6817, 0.04191, 0.7107, 0.02265, 0.6624, 0.2765, 0.6682, 0.3018, 0.6206, 0.3178, 0.6106, 0.2864, 0.7434, 0.0, 0.7226, 0.02209, 0.7107, 0.02265, 0.6615, 0.2443, 0.6624, 0.2765, 0.6106, 0.2864, 0.6079, 0.248, 0.6628, 0.2017, 0.6615, 0.2443, 0.6079, 0.248, 0.6104, 0.2031, 0.6668, 0.1532, 0.6628, 0.2017, 0.6104, 0.2031, 0.6185, 0.1573, 0.7113, 0.3695, 0.7313, 0.422, 0.7148, 0.4317, 0.6893, 0.3821, 0.6745, 0.1071, 0.6668, 0.1532, 0.6185, 0.1573, 0.6326, 0.1127, 0.6941, 0.3412, 0.7113, 0.3695, 0.6893, 0.3821, 0.6621, 0.3584, 0.6879, 0.06812, 0.6745, 0.1071, 0.6326, 0.1127, 0.6545, 0.07292, 0.421, 0.1117, 0.3909, 0.1257, 0.3671, 0.1101, 0.4049, 0.1003, 0.6206, 0.3178, 0.6384, 0.341, 0.6041, 0.3648, 0.5803, 0.3341, 0.6917, 0.7714, 0.6619, 0.7618, 0.6467, 0.7411, 0.684, 0.7609, 0.6106, 0.2864, 0.6206, 0.3178, 0.5803, 0.3341, 0.5667, 0.2946, 0.5627, 0.7013, 0.5572, 0.6714, 0.5627, 0.663, 0.6079, 0.248, 0.6106, 0.2864, 0.5667, 0.2946, 0.5627, 0.2507, 0.3152, 0.2353, 0.2896, 0.273, 0.2547, 0.242, 0.283, 0.2053, 0.3383, 0.1934, 0.3152, 0.2353, 0.283, 0.2053, 0.3071, 0.1673, 0.233, 0.4024, 0.2485, 0.4894, 0.2352, 0.4956, 0.2149, 0.4098, 0.3604, 0.1518, 0.3383, 0.1934, 0.3071, 0.1673, 0.3314, 0.1313, 0.6621, 0.3584, 0.6893, 0.3821, 0.6716, 0.4, 0.6358, 0.3823, 0.3909, 0.1257, 0.3604, 0.1518, 0.3314, 0.1313, 0.3671, 0.1101, 0.6384, 0.341, 0.6621, 0.3584, 0.6358, 0.3823, 0.6041, 0.3648, 0.684, 0.7609, 0.6467, 0.7411, 0.6377, 0.7168, 0.6795, 0.7485, 0.2253, 0.2738, 0.2045, 0.3081, 0.1612, 0.2812, 0.1839, 0.2392, 0.7223, 0.7954, 0.684, 0.7609, 0.6795, 0.7485, 0.2547, 0.242, 0.2253, 0.2738, 0.1839, 0.2392, 0.2146, 0.2041, 0.283, 0.2053, 0.2547, 0.242, 0.2146, 0.2041, 0.2449, 0.1692, 0.2194, 0.5032, 0.2352, 0.4956, 0.269, 0.543, 0.2613, 0.5513, 0.3071, 0.1673, 0.283, 0.2053, 0.2449, 0.1692, 0.2718, 0.134, 0.2149, 0.4098, 0.2352, 0.4956, 0.2194, 0.5032, 0.1933, 0.4186, 0.3314, 0.1313, 0.3071, 0.1673, 0.2718, 0.134, 0.2988, 0.1044, 0.6358, 0.3823, 0.6716, 0.4, 0.6595, 0.4216, 0.6172, 0.4103, 0.3671, 0.1101, 0.3314, 0.1313, 0.2988, 0.1044, 0.3398, 0.09021, 0.2005, 0.3469, 0.21, 0.3807, 0.1759, 0.3858, 0.1574, 0.3361, 0.4049, 0.1003, 0.3671, 0.1101, 0.3398, 0.09021, 0.386, 0.08627, 0.2045, 0.3081, 0.2005, 0.3469, 0.1574, 0.3361, 0.1612, 0.2812, 0.1839, 0.2392, 0.1612, 0.2812, 0.1166, 0.2475, 0.142, 0.1993, 0.7223, 0.7954, 0.6795, 0.7485, 0.6786, 0.7353, 0.2146, 0.2041, 0.1839, 0.2392, 0.142, 0.1993, 0.1724, 0.1637, 0.2449, 0.1692, 0.2146, 0.2041, 0.1724, 0.1637, 0.2037, 0.1299, 0.5018, 0.3324, 0.489, 0.3288, 0.494, 0.2187, 0.5034, 0.218, 0.2718, 0.134, 0.2449, 0.1692, 0.2037, 0.1299, 0.2338, 0.09769, 0.4014, 0.7345, 0.4013, 0.8154, 0.3861, 0.7851, 0.3976, 0.7238, 0.2988, 0.1044, 0.2718, 0.134, 0.2338, 0.09769, 0.2655, 0.07321, 0.1759, 0.3858, 0.1933, 0.4186, 0.17, 0.4281, 0.1386, 0.3888, 0.3398, 0.09021, 0.2988, 0.1044, 0.2655, 0.07321, 0.3113, 0.06743, 0.1574, 0.3361, 0.1759, 0.3858, 0.1386, 0.3888, 0.1125, 0.3155, 0.6377, 0.7168, 0.5993, 0.6796, 0.5966, 0.6425, 0.6357, 0.691, 0.1612, 0.2812, 0.1574, 0.3361, 0.1125, 0.3155, 0.1166, 0.2475, 0.6795, 0.7485, 0.6377, 0.7168, 0.6357, 0.691, 0.6786, 0.7353, 0.7223, 0.7954, 0.6786, 0.7353, 0.6813, 0.7224, 0.1724, 0.1637, 0.142, 0.1993, 0.1015, 0.1599, 0.1306, 0.1233, 0.2037, 0.1299, 0.1724, 0.1637, 0.1306, 0.1233, 0.163, 0.0905, 0.5414, 0.3336, 0.5334, 0.3345, 0.527, 0.2157, 0.5331, 0.2151, 0.2338, 0.09769, 0.2037, 0.1299, 0.163, 0.0905, 0.1961, 0.06131, 0.17, 0.4281, 0.2053, 0.4686, 0.1906, 0.4756, 0.1468, 0.4375, 0.2655, 0.07321, 0.2338, 0.09769, 0.1961, 0.06131, 0.2329, 0.04164, 0.1386, 0.3888, 0.17, 0.4281, 0.1468, 0.4375, 0.1011, 0.3887, 0.5966, 0.6425, 0.5627, 0.6071, 0.5726, 0.5619, 0.6042, 0.6063, 0.1125, 0.3155, 0.1386, 0.3888, 0.1011, 0.3887, 0.06953, 0.2886, 0.6357, 0.691, 0.5966, 0.6425, 0.6042, 0.6063, 0.6409, 0.6656, 0.1166, 0.2475, 0.1125, 0.3155, 0.06953, 0.2886, 0.07626, 0.2103, 0.6786, 0.7353, 0.6357, 0.691, 0.6409, 0.6656, 0.6813, 0.7224, 0.142, 0.1993, 0.1166, 0.2475, 0.07626, 0.2103, 0.1015, 0.1599, 0.1306, 0.1233, 0.1015, 0.1599, 0.06523, 0.1238, 0.09265, 0.08619, 0.163, 0.0905, 0.1306, 0.1233, 0.09265, 0.08619, 0.126, 0.05429, 0.1961, 0.06131, 0.163, 0.0905, 0.126, 0.05429, 0.1619, 0.02784, 0.1468, 0.4375, 0.1906, 0.4756, 0.1773, 0.482, 0.1256, 0.4461, 0.2329, 0.04164, 0.1961, 0.06131, 0.1619, 0.02784, 0.2032, 0.0126, 0.4258, 0.4552, 0.4564, 0.3848, 0.4709, 0.3939, 0.4468, 0.4818, 0.6042, 0.6063, 0.5726, 0.5619, 0.5945, 0.5212, 0.6216, 0.5737, 0.06953, 0.2886, 0.1011, 0.3887, 0.06651, 0.3856, 0.03062, 0.2627, 0.6409, 0.6656, 0.6042, 0.6063, 0.6216, 0.5737, 0.6529, 0.6428, 0.07626, 0.2103, 0.06953, 0.2886, 0.03062, 0.2627, 0.04234, 0.1754, 0.6813, 0.7224, 0.6409, 0.6656, 0.6529, 0.6428, 0.6875, 0.7107, 0.1015, 0.1599, 0.07626, 0.2103, 0.04234, 0.1754, 0.06523, 0.1238, 0.7223, 0.7954, 0.6813, 0.7224, 0.6875, 0.7107, 0.126, 0.05429, 0.09265, 0.08619, 0.06153, 0.05529, 0.09566, 0.02416, 0.2352, 0.4956, 0.2485, 0.4894, 0.2756, 0.5361, 0.269, 0.543, 0.1619, 0.02784, 0.126, 0.05429, 0.09566, 0.02416, 0.1339, 0.0, 0.4709, 0.3939, 0.489, 0.3288, 0.5018, 0.3324, 0.4907, 0.4006, 0.5945, 0.5212, 0.5713, 0.4956, 0.6083, 0.4576, 0.6266, 0.4883, 0.4468, 0.4818, 0.4709, 0.3939, 0.4907, 0.4006, 0.4752, 0.5044, 0.6216, 0.5737, 0.5945, 0.5212, 0.6266, 0.4883, 0.6472, 0.5475, 0.421, 0.5937, 0.4468, 0.4818, 0.4752, 0.5044, 0.455, 0.6294, 0.6529, 0.6428, 0.6216, 0.5737, 0.6472, 0.5475, 0.6706, 0.6244, 0.04234, 0.1754, 0.03062, 0.2627, 0.0, 0.2398, 0.01432, 0.147, 0.6875, 0.7107, 0.6529, 0.6428, 0.6706, 0.6244, 0.6966, 0.7013, 0.7371, 0.5659, 0.7478, 0.5115, 0.7868, 0.5132, 0.7792, 0.5674, 0.7223, 0.7954, 0.6875, 0.7107, 0.6966, 0.7013, 0.7333, 0.6127, 0.7371, 0.5659, 0.7792, 0.5674, 0.7765, 0.6141, 0.5211, 0.3344, 0.517, 0.3344, 0.5147, 0.217, 0.5178, 0.2167, 0.7875, 0.7042, 0.7792, 0.6605, 0.8303, 0.6615, 0.8347, 0.7052, 0.4907, 0.4006, 0.5018, 0.3324, 0.517, 0.3344, 0.5141, 0.4045, 0.6266, 0.4883, 0.6083, 0.4576, 0.6542, 0.4317, 0.6665, 0.4658, 0.4752, 0.5044, 0.4907, 0.4006, 0.5141, 0.4045, 0.5088, 0.5201, 0.6472, 0.5475, 0.6266, 0.4883, 0.6665, 0.4658, 0.679, 0.5296, 0.455, 0.6294, 0.4752, 0.5044, 0.5088, 0.5201, 0.4958, 0.6531, 0.6706, 0.6244, 0.6472, 0.5475, 0.679, 0.5296, 0.6926, 0.6118, 0.7868, 0.5132, 0.7967, 0.4337, 0.8381, 0.4321, 0.8341, 0.5143, 0.6966, 0.7013, 0.6706, 0.6244, 0.6926, 0.6118, 0.7079, 0.6949, 0.7792, 0.5674, 0.7868, 0.5132, 0.8341, 0.5143, 0.8303, 0.5685, 0.7223, 0.7954, 0.6966, 0.7013, 0.7079, 0.6949, 0.7765, 0.6141, 0.7792, 0.5674, 0.8303, 0.5685, 0.8289, 0.6152, 0.8736, 0.7055, 0.8723, 0.6619, 0.8863, 0.662, 0.8865, 0.7057, 0.533, 0.4049, 0.5293, 0.3345, 0.5334, 0.3345, 0.5393, 0.4051, 0.8749, 0.7441, 0.8736, 0.7055, 0.8865, 0.7057, 0.8861, 0.7442, 0.5359, 0.5249, 0.533, 0.4049, 0.5393, 0.4051, 0.5449, 0.5265, 0.7055, 0.5235, 0.6997, 0.4582, 0.7107, 0.4556, 0.7143, 0.5214, 0.5292, 0.6605, 0.5359, 0.5249, 0.5449, 0.5265, 0.5403, 0.663, 0.711, 0.6075, 0.7055, 0.5235, 0.7143, 0.5214, 0.7171, 0.6061, 0.8729, 0.5147, 0.8719, 0.4318, 0.8832, 0.4317, 0.8859, 0.5149, 0.7173, 0.6927, 0.711, 0.6075, 0.7171, 0.6061, 0.7205, 0.692, 0.8724, 0.5689, 0.8729, 0.5147, 0.8859, 0.5149, 0.8864, 0.569, 0.7223, 0.7954, 0.7079, 0.6949, 0.711, 0.6942, 0.7142, 0.6934, 0.7173, 0.6927, 0.7205, 0.692, 0.872, 0.6156, 0.8724, 0.5689, 0.8864, 0.569, 0.8864, 0.6157, 0.7223, 0.7954, 0.7205, 0.692, 0.7269, 0.6924, 0.7333, 0.6928, 0.1773, 0.482, 0.1906, 0.4756, 0.2447, 0.5692, 0.2372, 0.5775, 0.9153, 0.4898, 0.9324, 0.4943, 0.9404, 0.5398, 0.9292, 0.5394, 0.1906, 0.4756, 0.2053, 0.4686, 0.2529, 0.5603, 0.2447, 0.5692, 0.2447, 0.5692, 0.2529, 0.5603, 0.2891, 0.5949, 0.2823, 0.6022, 0.2529, 0.5603, 0.2613, 0.5513, 0.2959, 0.5876, 0.2891, 0.5949, 0.2613, 0.5513, 0.269, 0.543, 0.3022, 0.5809, 0.2959, 0.5876, 0.5331, 0.2151, 0.527, 0.2157, 0.5219, 0.1653, 0.5269, 0.1648, 0.269, 0.543, 0.2756, 0.5361, 0.3075, 0.5753, 0.3022, 0.5809, 0.5178, 0.2167, 0.5147, 0.217, 0.5119, 0.1663, 0.5144, 0.166, 0.9292, 0.5394, 0.9404, 0.5398, 0.9435, 0.5891, 0.9344, 0.5888, 0.5147, 0.217, 0.5034, 0.218, 0.5027, 0.1671, 0.5119, 0.1663, 0.9404, 0.5398, 0.9526, 0.5399, 0.9535, 0.5892, 0.9435, 0.5891, 0.5034, 0.218, 0.494, 0.2187, 0.495, 0.1677, 0.5027, 0.1671, 0.9588, 0.5397, 0.965, 0.5395, 0.9635, 0.5889, 0.9585, 0.589, 0.2372, 0.5775, 0.2447, 0.5692, 0.2823, 0.6022, 0.2762, 0.609, 0.2823, 0.6022, 0.2891, 0.5949, 0.3377, 0.6416, 0.3327, 0.647, 0.2891, 0.5949, 0.2959, 0.5876, 0.3428, 0.6361, 0.3377, 0.6416, 0.2959, 0.5876, 0.3022, 0.5809, 0.3475, 0.6311, 0.3428, 0.6361, 0.5269, 0.1648, 0.5219, 0.1653, 0.515, 0.09741, 0.5187, 0.09701, 0.3022, 0.5809, 0.3075, 0.5753, 0.3515, 0.6269, 0.3475, 0.6311, 0.5144, 0.166, 0.5119, 0.1663, 0.5076, 0.09815, 0.5095, 0.09797, 0.9344, 0.5888, 0.9435, 0.5891, 0.9471, 0.6557, 0.9403, 0.6555, 0.5119, 0.1663, 0.5027, 0.1671, 0.5008, 0.09877, 0.5076, 0.09815, 0.9435, 0.5891, 0.9535, 0.5892, 0.9545, 0.6558, 0.9471, 0.6557, 0.5027, 0.1671, 0.495, 0.1677, 0.495, 0.09922, 0.5008, 0.09877, 0.9585, 0.589, 0.9635, 0.5889, 0.962, 0.6556, 0.9583, 0.6557, 0.2762, 0.609, 0.2823, 0.6022, 0.3327, 0.647, 0.3281, 0.652, 0.3281, 0.652, 0.3327, 0.647, 0.3692, 0.6839, 0.364, 0.6896, 0.3327, 0.647, 0.3377, 0.6416, 0.375, 0.6776, 0.3692, 0.6839, 0.3377, 0.6416, 0.3428, 0.6361, 0.3808, 0.6714, 0.375, 0.6776, 0.3428, 0.6361, 0.3475, 0.6311, 0.3862, 0.6656, 0.3808, 0.6714, 0.5187, 0.09701, 0.515, 0.09741, 0.5099, 0.04536, 0.5142, 0.0449, 0.3475, 0.6311, 0.3515, 0.6269, 0.3907, 0.6608, 0.3862, 0.6656, 0.5095, 0.09797, 0.5076, 0.09815, 0.5014, 0.04621, 0.5035, 0.046, 0.9403, 0.6555, 0.9471, 0.6557, 0.9466, 0.7083, 0.9388, 0.708, 0.5076, 0.09815, 0.5008, 0.09877, 0.4935, 0.04692, 0.5014, 0.04621, 0.9471, 0.6557, 0.9545, 0.6558, 0.9551, 0.7083, 0.9466, 0.7083, 0.5008, 0.09877, 0.495, 0.09922, 0.487, 0.04744, 0.4935, 0.04692, 0.9583, 0.6557, 0.962, 0.6556, 0.9637, 0.7081, 0.9594, 0.7082, 0.9594, 0.7082, 0.9637, 0.7081, 0.9665, 0.7534, 0.961, 0.7535, 0.364, 0.6896, 0.3692, 0.6839, 0.3992, 0.7164, 0.3924, 0.7238, 0.3692, 0.6839, 0.375, 0.6776, 0.4066, 0.7083, 0.3992, 0.7164, 0.375, 0.6776, 0.3808, 0.6714, 0.4141, 0.7002, 0.4066, 0.7083, 0.3808, 0.6714, 0.3862, 0.6656, 0.421, 0.6928, 0.4141, 0.7002, 0.5142, 0.0449, 0.5099, 0.04536, 0.5056, 0.001186, 0.5111, 0.0005931, 0.9324, 0.7074, 0.9388, 0.708, 0.9345, 0.7532, 0.9262, 0.7525, 0.5035, 0.046, 0.5014, 0.04621, 0.4946, 0.002282, 0.4974, 0.002008, 0.9388, 0.708, 0.9466, 0.7083, 0.9445, 0.7536, 0.9345, 0.7532, 0.5014, 0.04621, 0.4935, 0.04692, 0.4845, 0.003199, 0.4946, 0.002282, 0.9466, 0.7083, 0.9551, 0.7083, 0.9555, 0.7537, 0.9445, 0.7536, 0.4935, 0.04692, 0.487, 0.04744, 0.476, 0.003863, 0.4845, 0.003199, 0.9637, 0.08771, 0.9691, 0.0779, 0.9959, 0.08812, 0.987, 0.1045, 0.9691, 0.0779, 0.9716, 0.06697, 1.0, 0.06986, 0.9959, 0.08812, 0.9716, 0.06697, 0.9708, 0.05579, 0.9988, 0.05119, 1.0, 0.06986, 0.9708, 0.05579, 0.967, 0.04528, 0.9925, 0.03363, 0.9988, 0.05119, 0.9298, 0.1028, 0.9353, 0.1033, 0.9394, 0.1305, 0.9302, 0.1298, 0.967, 0.04528, 0.9605, 0.03629, 0.9815, 0.0186, 0.9925, 0.03363, 0.9434, 0.1015, 0.9461, 0.1009, 0.9575, 0.1266, 0.953, 0.1275, 0.9605, 0.03629, 0.9517, 0.02954, 0.9668, 0.007322, 0.9815, 0.0186, 0.9461, 0.1009, 0.9559, 0.0956, 0.9738, 0.1177, 0.9575, 0.1266, 0.9517, 0.02954, 0.9413, 0.02558, 0.9495, 0.0007077, 0.9668, 0.007322, 0.9559, 0.0956, 0.9637, 0.08771, 0.987, 0.1045, 0.9738, 0.1177, 0.4213, 0.7692, 0.4211, 0.7523, 0.4419, 0.7562, 0.4421, 0.7765, 0.4211, 0.7523, 0.421, 0.7338, 0.4418, 0.734, 0.4419, 0.7562, 0.421, 0.7338, 0.421, 0.7152, 0.4418, 0.7117, 0.4418, 0.734, 0.4421, 0.7765, 0.4761, 0.7845, 0.4546, 0.8363, 0.4374, 0.8314, 0.421, 0.7152, 0.4211, 0.6981, 0.4419, 0.691, 0.4418, 0.7117, 0.6647, 0.7954, 0.6785, 0.7968, 0.6711, 0.8192, 0.6545, 0.8176, 0.9302, 0.1298, 0.9394, 0.1305, 0.9346, 0.1769, 0.9272, 0.1763, 0.6785, 0.7968, 0.6952, 0.7976, 0.6912, 0.8203, 0.6711, 0.8192, 0.6952, 0.7976, 0.7136, 0.798, 0.7133, 0.8207, 0.6912, 0.8203, 0.6912, 0.8203, 0.7133, 0.8207, 0.7129, 0.8569, 0.6869, 0.8565, 0.953, 0.1275, 0.9575, 0.1266, 0.949, 0.1747, 0.9454, 0.1753, 0.583, 0.9423, 0.5765, 0.9407, 0.5759, 0.9037, 0.5811, 0.9047, 0.4421, 0.7765, 0.4419, 0.7562, 0.4759, 0.7605, 0.4761, 0.7845, 0.4419, 0.7562, 0.4418, 0.734, 0.4757, 0.7342, 0.4759, 0.7605, 0.9575, 0.1266, 0.9738, 0.1177, 0.9619, 0.1695, 0.949, 0.1747, 0.4418, 0.734, 0.4418, 0.7117, 0.4757, 0.7079, 0.4757, 0.7342, 0.6256, 0.9604, 0.6024, 0.9471, 0.5968, 0.9074, 0.6153, 0.9154, 0.4418, 0.7117, 0.4419, 0.691, 0.4759, 0.6835, 0.4757, 0.7079, 0.9738, 0.1177, 0.987, 0.1045, 0.9722, 0.1615, 0.9619, 0.1695, 0.6545, 0.8176, 0.6711, 0.8192, 0.6631, 0.8552, 0.6435, 0.8533, 0.6711, 0.8192, 0.6912, 0.8203, 0.6869, 0.8565, 0.6631, 0.8552, 0.8446, 0.3574, 0.8409, 0.3327, 0.8867, 0.3327, 0.8864, 0.3574, 0.6869, 0.8565, 0.7129, 0.8569, 0.7129, 0.9033, 0.6869, 0.9029, 0.8409, 0.3327, 0.8414, 0.3122, 0.8872, 0.3122, 0.8867, 0.3327, 0.4761, 0.7845, 0.4759, 0.7605, 0.5216, 0.7604, 0.5218, 0.7844, 0.4759, 0.7605, 0.4757, 0.7342, 0.5215, 0.7341, 0.5216, 0.7604, 0.4757, 0.7342, 0.4757, 0.7079, 0.5215, 0.7078, 0.5215, 0.7341, 0.4757, 0.7079, 0.4759, 0.6835, 0.5216, 0.6834, 0.5215, 0.7078, 0.8484, 0.3974, 0.8483, 0.3841, 0.8863, 0.3841, 0.8863, 0.3974, 0.4759, 0.6835, 0.4761, 0.6631, 0.5218, 0.663, 0.5216, 0.6834, 0.8455, 0.3641, 0.8446, 0.3574, 0.8864, 0.3574, 0.8863, 0.3641, 0.6631, 0.8552, 0.6869, 0.8565, 0.6869, 0.9029, 0.6631, 0.9016, 0.6631, 0.9016, 0.6869, 0.9029, 0.6898, 0.9308, 0.6686, 0.9297, 0.8864, 0.3574, 0.8867, 0.3327, 0.9154, 0.3381, 0.9152, 0.3601, 0.6869, 0.9029, 0.7129, 0.9033, 0.7132, 0.9312, 0.6898, 0.9308, 0.8867, 0.3327, 0.8872, 0.3122, 0.9159, 0.3197, 0.9154, 0.3381, 0.5218, 0.7844, 0.5216, 0.7604, 0.5503, 0.7574, 0.5505, 0.7789, 0.5216, 0.7604, 0.5215, 0.7341, 0.5502, 0.7339, 0.5503, 0.7574, 0.5215, 0.7341, 0.5215, 0.7078, 0.5502, 0.7103, 0.5502, 0.7339, 0.5215, 0.7078, 0.5216, 0.6834, 0.5503, 0.6885, 0.5502, 0.7103, 0.8863, 0.3974, 0.8863, 0.3841, 0.9151, 0.384, 0.9151, 0.3959, 0.5216, 0.6834, 0.5218, 0.663, 0.5505, 0.6702, 0.5503, 0.6885, 0.8863, 0.3641, 0.8864, 0.3574, 0.9152, 0.3601, 0.9151, 0.3661, 0.7765, 0.2512, 0.7962, 0.2385, 0.8149, 0.2703, 0.8037, 0.2775, 0.7962, 0.3905, 0.7765, 0.3775, 0.8037, 0.3494, 0.8149, 0.3568, 0.7962, 0.2385, 0.8185, 0.232, 0.8277, 0.2665, 0.8149, 0.2703, 0.7765, 0.3775, 0.7613, 0.3594, 0.795, 0.3391, 0.8037, 0.3494, 0.7613, 0.3594, 0.7516, 0.3377, 0.7895, 0.3267, 0.795, 0.3391, 0.7516, 0.3377, 0.7482, 0.3141, 0.7876, 0.3133, 0.7895, 0.3267, 0.7482, 0.3141, 0.7516, 0.2906, 0.7895, 0.2999, 0.7876, 0.3133, 0.7516, 0.2906, 0.7613, 0.2691, 0.795, 0.2876, 0.7895, 0.2999, 0.8302, 0.3974, 0.8185, 0.3973, 0.8277, 0.3607, 0.8343, 0.3607, 0.7613, 0.2691, 0.7765, 0.2512, 0.8037, 0.2775, 0.795, 0.2876, 0.8017, 0.3922, 0.7962, 0.3905, 0.8149, 0.3568, 0.8181, 0.3577, 0.8277, 0.3607, 0.8245, 0.3597, 0.8213, 0.3587, 0.8181, 0.3577, 0.8149, 0.3568, 0.8365, 0.3131, 0.8037, 0.2775, 0.8149, 0.2703, 0.8365, 0.3131, 0.8149, 0.3568, 0.8037, 0.3494, 0.8365, 0.3131, 0.8149, 0.2703, 0.8277, 0.2665, 0.8365, 0.3131, 0.8037, 0.3494, 0.795, 0.3391, 0.8365, 0.3131, 0.8277, 0.2665, 0.8343, 0.2666, 0.8409, 0.2667, 0.8365, 0.3131, 0.795, 0.3391, 0.7895, 0.3267, 0.8365, 0.3131, 0.7895, 0.3267, 0.7876, 0.3133, 0.8365, 0.3131, 0.7876, 0.3133, 0.7895, 0.2999, 0.8365, 0.3131, 0.7895, 0.2999, 0.795, 0.2876, 0.8365, 0.3131, 0.8409, 0.3608, 0.8343, 0.3607, 0.8277, 0.3607, 0.8365, 0.3131, 0.795, 0.2876, 0.8037, 0.2775, 0.8365, 0.3131, 0.9272, 0.1763, 0.9346, 0.1769, 0.9322, 0.2071, 0.9248, 0.2065, 0.5811, 0.9047, 0.5759, 0.9037, 0.5762, 0.8791, 0.5813, 0.8796, 0.9454, 0.1753, 0.949, 0.1747, 0.9465, 0.2061, 0.9429, 0.2064, 0.6153, 0.9154, 0.5968, 0.9074, 0.5969, 0.8811, 0.6153, 0.8859, 0.949, 0.1747, 0.9619, 0.1695, 0.9592, 0.2031, 0.9465, 0.2061, 0.4374, 0.8314, 0.4546, 0.8363, 0.447, 0.8699, 0.4341, 0.8667, 0.6295, 0.9272, 0.6153, 0.9154, 0.6153, 0.8859, 0.6293, 0.8933, 0.9619, 0.1695, 0.9722, 0.1615, 0.9693, 0.1983, 0.9592, 0.2031, 0.4213, 0.7692, 0.4421, 0.7765, 0.4374, 0.8314, 0.427, 0.8268, 0.6435, 0.9798, 0.6256, 0.9604, 0.6153, 0.9154, 0.6295, 0.9272, 0.9693, 0.1983, 0.9788, 0.2021, 0.98, 0.2399, 0.9695, 0.2388, 0.9248, 0.2065, 0.9322, 0.2071, 0.9305, 0.236, 0.9226, 0.2354, 0.5813, 0.8796, 0.5762, 0.8791, 0.5763, 0.8511, 0.5818, 0.8514, 0.9429, 0.2064, 0.9465, 0.2061, 0.9458, 0.2371, 0.942, 0.2368, 0.6153, 0.8859, 0.5969, 0.8811, 0.5985, 0.8526, 0.6182, 0.8561, 0.9465, 0.2061, 0.9592, 0.2031, 0.9591, 0.2381, 0.9458, 0.2371, 0.4341, 0.8667, 0.447, 0.8699, 0.444, 0.9046, 0.4346, 0.9043, 0.6293, 0.8933, 0.6153, 0.8859, 0.6182, 0.8561, 0.6331, 0.8584, 0.9722, 0.1615, 0.982, 0.1671, 0.9788, 0.2021, 0.9693, 0.1983, 0.6331, 0.8584, 0.6182, 0.8561, 0.6258, 0.8, 0.6435, 0.8086, 0.968, 0.3026, 0.9824, 0.2944, 0.9878, 0.2949, 0.972, 0.303, 0.8779, 0.8268, 0.8779, 0.815, 0.8817, 0.8141, 0.8817, 0.8268, 0.878, 0.7977, 0.878, 0.7919, 0.8818, 0.7892, 0.8818, 0.7954, 0.8759, 0.8267, 0.8759, 0.8157, 0.8779, 0.815, 0.8779, 0.8268, 0.9695, 0.2388, 0.98, 0.2399, 0.9878, 0.2949, 0.9824, 0.2944, 0.9775, 0.293, 0.9751, 0.2904, 0.878, 0.7919, 0.8781, 0.7714, 0.882, 0.7671, 0.8818, 0.7892, 0.876, 0.7995, 0.876, 0.7941, 0.878, 0.7919, 0.878, 0.7977, 0.876, 0.7941, 0.8759, 0.7752, 0.8781, 0.7714, 0.878, 0.7919, 0.9592, 0.2031, 0.9693, 0.1983, 0.9695, 0.2388, 0.9591, 0.2381, 0.9226, 0.2354, 0.9305, 0.236, 0.9277, 0.2979, 0.9181, 0.2971, 0.942, 0.2368, 0.9458, 0.2371, 0.9461, 0.2966, 0.9415, 0.2969, 0.9458, 0.2371, 0.9591, 0.2381, 0.9624, 0.2936, 0.9461, 0.2966, 0.9591, 0.2381, 0.9695, 0.2388, 0.9751, 0.2904, 0.9624, 0.2936, 0.5818, 0.8514, 0.5763, 0.8511, 0.5761, 0.7954, 0.5827, 0.7958, 0.6182, 0.8561, 0.5985, 0.8526, 0.6025, 0.7969, 0.6258, 0.8, 0.98, 0.2399, 0.9913, 0.2411, 1.0, 0.2913, 0.9987, 0.2946, 0.9939, 0.2956, 0.9878, 0.2949, 0.8781, 0.7714, 0.8784, 0.7545, 0.8823, 0.7488, 0.882, 0.7671, 0.882, 0.7671, 0.8823, 0.7488, 0.8858, 0.7442, 0.8855, 0.7633, 0.6251, 0.7965, 0.6428, 0.8051, 0.6435, 0.8086, 0.6258, 0.8, 0.8818, 0.7892, 0.882, 0.7671, 0.8855, 0.7633, 0.8853, 0.7867, 0.8853, 0.7867, 0.8855, 0.7633, 0.8871, 0.762, 0.8909, 0.7856, 0.8937, 0.8057, 0.8946, 0.8123, 0.8853, 0.8131, 0.8853, 0.8065, 0.8853, 0.8065, 0.8853, 0.8131, 0.8817, 0.8141, 0.8817, 0.8078, 0.9624, 0.2936, 0.9751, 0.2904, 0.9775, 0.293, 0.9639, 0.3012, 0.9639, 0.3012, 0.9775, 0.293, 0.9824, 0.2944, 0.968, 0.3026, 0.9461, 0.2966, 0.9624, 0.2936, 0.9639, 0.3012, 0.9469, 0.3042, 0.8736, 0.7966, 0.8737, 0.7789, 0.8759, 0.7752, 0.876, 0.7941, 0.8759, 0.8103, 0.8759, 0.8157, 0.8735, 0.8164, 0.8736, 0.8115, 0.9325, 0.3051, 0.9276, 0.3054, 0.9277, 0.2979, 0.9323, 0.2975, 0.8409, 0.2357, 0.8863, 0.232, 0.8863, 0.2856, 0.8409, 0.2879, 0.0, 0.0, 0.0, 0.0, 0.0, 0.0, 0.0, 0.0, 0.0, 0.0, 0.0, 0.0, 0.0, 0.0, 0.0, 0.0, 0.0, 0.0, 0.0, 0.0, 0.0, 0.0, 0.0, 0.0, 0.0, 0.0, 0.0, 0.0, 0.0, 0.0, 0.0, 0.0, 0.317, 0.9119, 0.3045, 0.9177, 0.2875, 0.8917, 0.3061, 0.8828, 0.7433, 0.9202, 0.7713, 0.9216, 0.7807, 0.967, 0.7351, 0.9663, 0.183, 0.8863, 0.211, 0.8848, 0.2195, 0.9284, 0.174, 0.9292, 0.8314, 0.8226, 0.8226, 0.8236, 0.8132, 0.7788, 0.8267, 0.7785, 0.9339, 0.7969, 0.925, 0.796, 0.9153, 0.7537, 0.9291, 0.7538, 0.9292, 0.9591, 0.9154, 0.9549, 0.9259, 0.8725, 0.934, 0.8746, 0.934, 0.8746, 0.9259, 0.8725, 0.9259, 0.837, 0.934, 0.8391, 0.8267, 0.9958, 0.8132, 1.0, 0.8251, 0.9055, 0.833, 0.9034, 0.833, 0.9034, 0.8251, 0.9055, 0.8251, 0.8702, 0.833, 0.8681, 0.1756, 0.7295, 0.2211, 0.7238, 0.209, 0.8074, 0.1862, 0.8103, 0.1862, 0.8103, 0.209, 0.8074, 0.2088, 0.8427, 0.1859, 0.8455, 0.7334, 0.7442, 0.7789, 0.7496, 0.7681, 0.8403, 0.7452, 0.8376, 0.7452, 0.8376, 0.7681, 0.8403, 0.7684, 0.8758, 0.7455, 0.8731, 0.934, 0.8391, 0.9259, 0.837, 0.925, 0.796, 0.9339, 0.7969, 0.833, 0.8681, 0.8251, 0.8702, 0.8226, 0.8236, 0.8314, 0.8226, 0.1859, 0.8455, 0.2088, 0.8427, 0.211, 0.8848, 0.183, 0.8863, 0.7455, 0.8731, 0.7684, 0.8758, 0.7713, 0.9216, 0.7433, 0.9202, 0.9276, 0.3054, 0.9177, 0.3046, 0.9181, 0.2971, 0.9277, 0.2979, 0.8759, 0.8157, 0.8759, 0.8267, 0.8735, 0.8266, 0.8735, 0.8164, 0.8853, 0.8131, 0.8853, 0.8266, 0.8817, 0.8268, 0.8817, 0.8141, 0.8946, 0.8123, 0.8946, 0.8261, 0.8853, 0.8266, 0.8853, 0.8131, 0.5763, 0.8511, 0.565, 0.8515, 0.5627, 0.7959, 0.5761, 0.7954, 0.9174, 0.206, 0.9248, 0.2065, 0.9226, 0.2354, 0.9147, 0.2348, 0.5762, 0.8791, 0.5657, 0.8795, 0.565, 0.8515, 0.5763, 0.8511, 0.9199, 0.1757, 0.9272, 0.1763, 0.9248, 0.2065, 0.9174, 0.206, 0.5759, 0.9037, 0.5655, 0.9041, 0.5657, 0.8795, 0.5762, 0.8791, 0.5765, 0.9407, 0.5635, 0.9412, 0.5655, 0.9041, 0.5759, 0.9037, 0.5184, 0.04444, 0.5142, 0.0449, 0.5111, 0.0005931, 0.5165, 0.0, 0.5224, 0.09661, 0.5187, 0.09701, 0.5142, 0.0449, 0.5184, 0.04444, 0.5318, 0.1642, 0.5269, 0.1648, 0.5187, 0.09701, 0.5224, 0.09661, 0.5392, 0.2144, 0.5331, 0.2151, 0.5269, 0.1648, 0.5318, 0.1642, 0.8865, 0.7057, 0.8863, 0.662, 0.9145, 0.662, 0.9126, 0.7057, 0.8863, 0.662, 0.8864, 0.6157, 0.9153, 0.6157, 0.9145, 0.662, 0.8864, 0.6157, 0.8864, 0.569, 0.9146, 0.569, 0.9153, 0.6157, 0.8864, 0.569, 0.8859, 0.5149, 0.9119, 0.5149, 0.9146, 0.569, 0.7205, 0.692, 0.7171, 0.6061, 0.7296, 0.6069, 0.7269, 0.6924, 0.8859, 0.5149, 0.8832, 0.4317, 0.9058, 0.4317, 0.9119, 0.5149, 0.7171, 0.6061, 0.7143, 0.5214, 0.7323, 0.5226, 0.7296, 0.6069, 0.5403, 0.663, 0.5449, 0.5265, 0.5627, 0.5246, 0.5627, 0.6605, 0.7143, 0.5214, 0.7107, 0.4556, 0.7333, 0.4571, 0.7323, 0.5226, 0.5449, 0.5265, 0.5393, 0.4051, 0.5517, 0.4038, 0.5627, 0.5246, 0.8861, 0.7442, 0.8865, 0.7057, 0.9126, 0.7057, 0.9087, 0.7442, 0.5393, 0.4051, 0.5334, 0.3345, 0.5414, 0.3336, 0.5517, 0.4038, 0.5495, 0.3327, 0.5414, 0.3336, 0.5331, 0.2151, 0.5392, 0.2144, 0.8185, 0.232, 0.8302, 0.2321, 0.8343, 0.2666, 0.8277, 0.2665, 0.7129, 0.9033, 0.7261, 0.9032, 0.7249, 0.9311, 0.7132, 0.9312, 0.7129, 0.8569, 0.7261, 0.8568, 0.7261, 0.9032, 0.7129, 0.9033, 0.7133, 0.8207, 0.7244, 0.8205, 0.7261, 0.8568, 0.7129, 0.8569, 0.7136, 0.798, 0.7228, 0.7979, 0.7244, 0.8205, 0.7133, 0.8207, 0.9413, 0.02558, 0.9358, 0.02515, 0.9403, 0.0, 0.9495, 0.0007077, 0.9551, 0.7083, 0.9594, 0.7082, 0.961, 0.7535, 0.9555, 0.7537, 0.9545, 0.6558, 0.9583, 0.6557, 0.9594, 0.7082, 0.9551, 0.7083, 0.9535, 0.5892, 0.9585, 0.589, 0.9583, 0.6557, 0.9545, 0.6558, 0.9526, 0.5399, 0.9588, 0.5397, 0.9585, 0.589, 0.9535, 0.5892, 0.9512, 0.4963, 0.9606, 0.4961, 0.9588, 0.5397, 0.9526, 0.5399, 0.3061, 0.8828, 0.2875, 0.8917, 0.2211, 0.7591, 0.2668, 0.7611, 0.174, 0.9292, 0.2195, 0.9284, 0.2211, 0.9406, 0.1446, 0.9422, 0.8267, 0.7785, 0.8132, 0.7788, 0.8122, 0.7662, 0.8245, 0.7673, 0.7351, 0.9663, 0.7807, 0.967, 0.8122, 0.9792, 0.7333, 0.9792, 0.8555, 0.001214, 0.7928, 0.1987, 0.7482, 0.2034, 0.8388, 0.0, 0.1446, 0.9422, 0.2211, 0.9406, 0.2186, 0.9624, 0.0, 0.964, 0.8245, 0.7673, 0.8122, 0.7662, 0.8127, 0.7482, 0.8276, 0.7461, 0.3751, 0.9375, 0.3618, 0.856, 0.3861, 0.7238, 0.3861, 0.9504, 0.8735, 0.7663, 0.8572, 0.7667, 0.8582, 0.7449, 0.8735, 0.7442, 0.8572, 0.7667, 0.8408, 0.767, 0.8429, 0.7455, 0.8582, 0.7449, 0.8408, 0.767, 0.8245, 0.7673, 0.8276, 0.7461, 0.8429, 0.7455, 0.9051, 0.005114, 0.9147, 0.232, 0.8766, 0.2145, 0.8888, 0.003643, 0.8888, 0.003643, 0.8766, 0.2145, 0.8243, 0.232, 0.8722, 0.002428, 0.8722, 0.002428, 0.8243, 0.232, 0.7928, 0.1987, 0.8555, 0.001214, 0.8673, 0.7777, 0.8538, 0.778, 0.8572, 0.7667, 0.8735, 0.7663, 0.8538, 0.778, 0.8403, 0.7782, 0.8408, 0.767, 0.8572, 0.7667, 0.8403, 0.7782, 0.8267, 0.7785, 0.8245, 0.7673, 0.8408, 0.767, 0.3618, 0.856, 0.3432, 0.8649, 0.3492, 0.7426, 0.3861, 0.7238, 0.3432, 0.8649, 0.3247, 0.8739, 0.2983, 0.7254, 0.3492, 0.7426, 0.3247, 0.8739, 0.3061, 0.8828, 0.2668, 0.7611, 0.2983, 0.7254, 0.8568, 0.8617, 0.8489, 0.8638, 0.8489, 0.8206, 0.8577, 0.8197, 0.8489, 0.8638, 0.841, 0.8659, 0.8401, 0.8216, 0.8489, 0.8206, 0.841, 0.8659, 0.833, 0.8681, 0.8314, 0.8226, 0.8401, 0.8216, 0.9582, 0.8454, 0.9501, 0.8433, 0.9518, 0.7987, 0.9608, 0.7996, 0.9501, 0.8433, 0.942, 0.8412, 0.9429, 0.7978, 0.9518, 0.7987, 0.942, 0.8412, 0.934, 0.8391, 0.9339, 0.7969, 0.9429, 0.7978, 0.8568, 0.897, 0.8489, 0.8992, 0.8489, 0.8638, 0.8568, 0.8617, 0.8489, 0.8992, 0.841, 0.9013, 0.841, 0.8659, 0.8489, 0.8638, 0.841, 0.9013, 0.833, 0.9034, 0.833, 0.8681, 0.841, 0.8659, 0.8673, 0.9832, 0.8538, 0.9874, 0.8489, 0.8992, 0.8568, 0.897, 0.8538, 0.9874, 0.8402, 0.9916, 0.841, 0.9013, 0.8489, 0.8992, 0.8402, 0.9916, 0.8267, 0.9958, 0.833, 0.9034, 0.841, 0.9013, 0.9582, 0.8809, 0.9501, 0.8788, 0.9501, 0.8433, 0.9582, 0.8454, 0.9501, 0.8788, 0.942, 0.8767, 0.942, 0.8412, 0.9501, 0.8433, 0.942, 0.8767, 0.934, 0.8746, 0.934, 0.8391, 0.942, 0.8412, 0.9706, 0.9716, 0.9568, 0.9674, 0.9501, 0.8788, 0.9582, 0.8809, 0.9568, 0.9674, 0.943, 0.9633, 0.942, 0.8767, 0.9501, 0.8788, 0.943, 0.9633, 0.9292, 0.9591, 0.934, 0.8746, 0.942, 0.8767, 0.9608, 0.7996, 0.9518, 0.7987, 0.9567, 0.754, 0.9706, 0.7542, 0.9518, 0.7987, 0.9429, 0.7978, 0.9429, 0.7539, 0.9567, 0.754, 0.9429, 0.7978, 0.9339, 0.7969, 0.9291, 0.7538, 0.9429, 0.7539, 0.8577, 0.8197, 0.8489, 0.8206, 0.8538, 0.778, 0.8673, 0.7777, 0.8489, 0.8206, 0.8401, 0.8216, 0.8403, 0.7782, 0.8538, 0.778, 0.8401, 0.8216, 0.8314, 0.8226, 0.8267, 0.7785, 0.8403, 0.7782, 0.3547, 0.8948, 0.3422, 0.9005, 0.3432, 0.8649, 0.3618, 0.856, 0.3422, 0.9005, 0.3296, 0.9062, 0.3247, 0.8739, 0.3432, 0.8649, 0.3296, 0.9062, 0.317, 0.9119, 0.3061, 0.8828, 0.3247, 0.8739, 0.9469, 0.3042, 0.9421, 0.3045, 0.9415, 0.2969, 0.9461, 0.2966, 0.9421, 0.3045, 0.9373, 0.3048, 0.9369, 0.2972, 0.9415, 0.2969, 0.9373, 0.3048, 0.9325, 0.3051, 0.9323, 0.2975, 0.9369, 0.2972, 0.876, 0.7941, 0.876, 0.7995, 0.8736, 0.8015, 0.8736, 0.7966, 0.876, 0.7995, 0.8759, 0.8049, 0.8736, 0.8065, 0.8736, 0.8015, 0.8759, 0.8049, 0.8759, 0.8103, 0.8736, 0.8115, 0.8736, 0.8065, 0.8853, 0.7867, 0.8853, 0.7933, 0.8818, 0.7954, 0.8818, 0.7892, 0.8853, 0.7933, 0.8853, 0.7999, 0.8818, 0.8016, 0.8818, 0.7954, 0.8853, 0.7999, 0.8853, 0.8065, 0.8817, 0.8078, 0.8818, 0.8016, 0.8909, 0.7856, 0.8919, 0.7923, 0.8853, 0.7933, 0.8853, 0.7867, 0.8919, 0.7923, 0.8928, 0.799, 0.8853, 0.7999, 0.8853, 0.7933, 0.8928, 0.799, 0.8937, 0.8057, 0.8853, 0.8065, 0.8853, 0.7999, 0.5985, 0.8526, 0.593, 0.8522, 0.5959, 0.7965, 0.6025, 0.7969, 0.593, 0.8522, 0.5874, 0.8518, 0.5893, 0.7962, 0.5959, 0.7965, 0.5874, 0.8518, 0.5818, 0.8514, 0.5827, 0.7958, 0.5893, 0.7962, 0.9305, 0.236, 0.9344, 0.2363, 0.9323, 0.2975, 0.9277, 0.2979, 0.9344, 0.2363, 0.9382, 0.2366, 0.9369, 0.2972, 0.9323, 0.2975, 0.9382, 0.2366, 0.942, 0.2368, 0.9415, 0.2969, 0.9369, 0.2972, 0.8759, 0.8157, 0.8759, 0.8103, 0.878, 0.8092, 0.8779, 0.815, 0.8759, 0.8103, 0.8759, 0.8049, 0.878, 0.8034, 0.878, 0.8092, 0.8759, 0.8049, 0.876, 0.7995, 0.878, 0.7977, 0.878, 0.8034, 0.8779, 0.815, 0.878, 0.8092, 0.8817, 0.8078, 0.8817, 0.8141, 0.878, 0.8092, 0.878, 0.8034, 0.8818, 0.8016, 0.8817, 0.8078, 0.878, 0.8034, 0.878, 0.7977, 0.8818, 0.7954, 0.8818, 0.8016, 0.9322, 0.2071, 0.9357, 0.2068, 0.9344, 0.2363, 0.9305, 0.236, 0.9357, 0.2068, 0.9393, 0.2066, 0.9382, 0.2366, 0.9344, 0.2363, 0.9393, 0.2066, 0.9429, 0.2064, 0.942, 0.2368, 0.9382, 0.2366, 0.5969, 0.8811, 0.5917, 0.8806, 0.593, 0.8522, 0.5985, 0.8526, 0.5917, 0.8806, 0.5865, 0.8801, 0.5874, 0.8518, 0.593, 0.8522, 0.5865, 0.8801, 0.5813, 0.8796, 0.5818, 0.8514, 0.5874, 0.8518, 0.9346, 0.1769, 0.9382, 0.1763, 0.9357, 0.2068, 0.9322, 0.2071, 0.9382, 0.1763, 0.9418, 0.1758, 0.9393, 0.2066, 0.9357, 0.2068, 0.9418, 0.1758, 0.9454, 0.1753, 0.9429, 0.2064, 0.9393, 0.2066, 0.5968, 0.9074, 0.5916, 0.9065, 0.5917, 0.8806, 0.5969, 0.8811, 0.5916, 0.9065, 0.5864, 0.9056, 0.5865, 0.8801, 0.5917, 0.8806, 0.5864, 0.9056, 0.5811, 0.9047, 0.5813, 0.8796, 0.5865, 0.8801, 0.8185, 0.3973, 0.8129, 0.3956, 0.8245, 0.3597, 0.8277, 0.3607, 0.8129, 0.3956, 0.8073, 0.3939, 0.8213, 0.3587, 0.8245, 0.3597, 0.8073, 0.3939, 0.8017, 0.3922, 0.8181, 0.3577, 0.8213, 0.3587, 0.8863, 0.3841, 0.8863, 0.3774, 0.9151, 0.378, 0.9151, 0.384, 0.8863, 0.3774, 0.8863, 0.3707, 0.9151, 0.3721, 0.9151, 0.378, 0.8863, 0.3707, 0.8863, 0.3641, 0.9151, 0.3661, 0.9151, 0.3721, 0.8483, 0.3841, 0.8474, 0.3774, 0.8863, 0.3774, 0.8863, 0.3841, 0.8474, 0.3774, 0.8465, 0.3707, 0.8863, 0.3707, 0.8863, 0.3774, 0.8465, 0.3707, 0.8455, 0.3641, 0.8863, 0.3641, 0.8863, 0.3707, 0.6024, 0.9471, 0.596, 0.9455, 0.5916, 0.9065, 0.5968, 0.9074, 0.596, 0.9455, 0.5895, 0.9439, 0.5864, 0.9056, 0.5916, 0.9065, 0.5895, 0.9439, 0.583, 0.9423, 0.5811, 0.9047, 0.5864, 0.9056, 0.9394, 0.1305, 0.9439, 0.1295, 0.9382, 0.1763, 0.9346, 0.1769, 0.9439, 0.1295, 0.9485, 0.1285, 0.9418, 0.1758, 0.9382, 0.1763, 0.9485, 0.1285, 0.953, 0.1275, 0.9454, 0.1753, 0.9418, 0.1758, 0.9353, 0.1033, 0.938, 0.1027, 0.9439, 0.1295, 0.9394, 0.1305, 0.938, 0.1027, 0.9407, 0.1021, 0.9485, 0.1285, 0.9439, 0.1295, 0.9407, 0.1021, 0.9434, 0.1015, 0.953, 0.1275, 0.9485, 0.1285, 0.5099, 0.04536, 0.5078, 0.04557, 0.5028, 0.00146, 0.5056, 0.001186, 0.5078, 0.04557, 0.5057, 0.04579, 0.5001, 0.001734, 0.5028, 0.00146, 0.5057, 0.04579, 0.5035, 0.046, 0.4974, 0.002008, 0.5001, 0.001734, 0.515, 0.09741, 0.5132, 0.0976, 0.5078, 0.04557, 0.5099, 0.04536, 0.5132, 0.0976, 0.5113, 0.09778, 0.5057, 0.04579, 0.5078, 0.04557, 0.5113, 0.09778, 0.5095, 0.09797, 0.5035, 0.046, 0.5057, 0.04579, 0.5219, 0.1653, 0.5194, 0.1655, 0.5132, 0.0976, 0.515, 0.09741, 0.5194, 0.1655, 0.5169, 0.1658, 0.5113, 0.09778, 0.5132, 0.0976, 0.5169, 0.1658, 0.5144, 0.166, 0.5095, 0.09797, 0.5113, 0.09778, 0.527, 0.2157, 0.5239, 0.216, 0.5194, 0.1655, 0.5219, 0.1653, 0.5239, 0.216, 0.5209, 0.2163, 0.5169, 0.1658, 0.5194, 0.1655, 0.5209, 0.2163, 0.5178, 0.2167, 0.5144, 0.166, 0.5169, 0.1658, 0.8289, 0.6152, 0.8303, 0.5685, 0.8444, 0.5686, 0.8433, 0.6153, 0.8433, 0.6153, 0.8444, 0.5686, 0.8584, 0.5687, 0.8577, 0.6155, 0.8577, 0.6155, 0.8584, 0.5687, 0.8724, 0.5689, 0.872, 0.6156, 0.8303, 0.5685, 0.8341, 0.5143, 0.847, 0.5144, 0.8444, 0.5686, 0.8444, 0.5686, 0.847, 0.5144, 0.86, 0.5146, 0.8584, 0.5687, 0.8584, 0.5687, 0.86, 0.5146, 0.8729, 0.5147, 0.8724, 0.5689, 0.7079, 0.6949, 0.6926, 0.6118, 0.6987, 0.6104, 0.711, 0.6942, 0.711, 0.6942, 0.6987, 0.6104, 0.7048, 0.6089, 0.7142, 0.6934, 0.7142, 0.6934, 0.7048, 0.6089, 0.711, 0.6075, 0.7173, 0.6927, 0.8341, 0.5143, 0.8381, 0.4321, 0.8494, 0.432, 0.847, 0.5144, 0.847, 0.5144, 0.8494, 0.432, 0.8606, 0.4319, 0.86, 0.5146, 0.86, 0.5146, 0.8606, 0.4319, 0.8719, 0.4318, 0.8729, 0.5147, 0.6926, 0.6118, 0.679, 0.5296, 0.6878, 0.5275, 0.6987, 0.6104, 0.6987, 0.6104, 0.6878, 0.5275, 0.6967, 0.5255, 0.7048, 0.6089, 0.7048, 0.6089, 0.6967, 0.5255, 0.7055, 0.5235, 0.711, 0.6075, 0.4958, 0.6531, 0.5088, 0.5201, 0.5178, 0.5217, 0.507, 0.6556, 0.507, 0.6556, 0.5178, 0.5217, 0.5268, 0.5233, 0.5181, 0.658, 0.5181, 0.658, 0.5268, 0.5233, 0.5359, 0.5249, 0.5292, 0.6605, 0.679, 0.5296, 0.6665, 0.4658, 0.6775, 0.4633, 0.6878, 0.5275, 0.6878, 0.5275, 0.6775, 0.4633, 0.6886, 0.4607, 0.6967, 0.5255, 0.6967, 0.5255, 0.6886, 0.4607, 0.6997, 0.4582, 0.7055, 0.5235, 0.5088, 0.5201, 0.5141, 0.4045, 0.5204, 0.4046, 0.5178, 0.5217, 0.5178, 0.5217, 0.5204, 0.4046, 0.5267, 0.4048, 0.5268, 0.5233, 0.5268, 0.5233, 0.5267, 0.4048, 0.533, 0.4049, 0.5359, 0.5249, 0.8412, 0.7438, 0.8347, 0.7052, 0.8477, 0.7053, 0.8524, 0.7439, 0.8524, 0.7439, 0.8477, 0.7053, 0.8606, 0.7054, 0.8637, 0.744, 0.8637, 0.744, 0.8606, 0.7054, 0.8736, 0.7055, 0.8749, 0.7441, 0.5141, 0.4045, 0.517, 0.3344, 0.5211, 0.3344, 0.5204, 0.4046, 0.5204, 0.4046, 0.5211, 0.3344, 0.5252, 0.3344, 0.5267, 0.4048, 0.5267, 0.4048, 0.5252, 0.3344, 0.5293, 0.3345, 0.533, 0.4049, 0.8347, 0.7052, 0.8303, 0.6615, 0.8443, 0.6616, 0.8477, 0.7053, 0.8477, 0.7053, 0.8443, 0.6616, 0.8583, 0.6618, 0.8606, 0.7054, 0.8606, 0.7054, 0.8583, 0.6618, 0.8723, 0.6619, 0.8736, 0.7055, 0.5334, 0.3345, 0.5293, 0.3345, 0.5239, 0.216, 0.527, 0.2157, 0.5293, 0.3345, 0.5252, 0.3344, 0.5209, 0.2163, 0.5239, 0.216, 0.5252, 0.3344, 0.5211, 0.3344, 0.5178, 0.2167, 0.5209, 0.2163])
me_sphere.materials.append(mat_material_001)
me_sphere.materials.append(mat_material_002)
me_sphere.use_remesh_preserve_volume = False
me_sphere.use_remesh_preserve_attributes = False
me_sphere.use_mirror_vertex_groups = False
me_sphere.update()

# ---- objects
ob_sphere = bpy.data.objects.new('Sphere', me_sphere)

# ---- transforms, parenting, visibility, modifiers, constraints
ob_sphere.location = (0.0, 0.0, 0.0)
ob_sphere.lineart.crease_threshold = 0.0
_m = ob_sphere.modifiers.new('Mirror', 'MIRROR')

# ---- collection membership
col_collection_1.objects.link(ob_sphere)

# ---- scene / render settings (as saved in the file)
scene.frame_start = 1; scene.frame_end = 250; scene.frame_set(1)
scene.render.engine = 'BLENDER_EEVEE_NEXT'
scene.render.resolution_percentage = 50
scene.render.dither_intensity = 0.0
scene.cycles.use_denoising = False
scene.cycles.samples = 128
scene.cycles.sampling_pattern = 'TABULATED_SOBOL'
scene.cycles.light_sampling_threshold = 0.0
scene.cycles.use_adaptive_sampling = False
scene.cycles.use_light_tree = False
scene.cycles.blur_glossy = 0.0
scene.cycles.sample_clamp_indirect = 0.0
scene.view_settings.view_transform = 'Standard'
bpy.context.view_layer.update()

# ---- added for rendering (the .blend has no active camera and no usable light): camera, sun
cam_auto = bpy.data.cameras.new('AutoCamera')
cam_auto.lens = 50.0
cam_auto.sensor_width = 36.0
cam_auto.clip_end = 1000.0
ob_auto_camera = bpy.data.objects.new('AutoCamera', cam_auto)
scene.collection.objects.link(ob_auto_camera)
ob_auto_camera.location = (5.56511, -7.13987, 5.08269)
ob_auto_camera.rotation_euler = (1.09748, -7.21219e-08, 0.694738)
scene.camera = ob_auto_camera
light_auto_sun = bpy.data.lights.new('AutoSun', 'SUN')
light_auto_sun.energy = 3.0
light_auto_sun.angle = 0.0523599
ob_auto_sun = bpy.data.objects.new('AutoSun', light_auto_sun)
scene.collection.objects.link(ob_auto_sun)
ob_auto_sun.rotation_euler = (0.872665, 0.174533, 0.523599)
bpy.context.view_layer.update()
